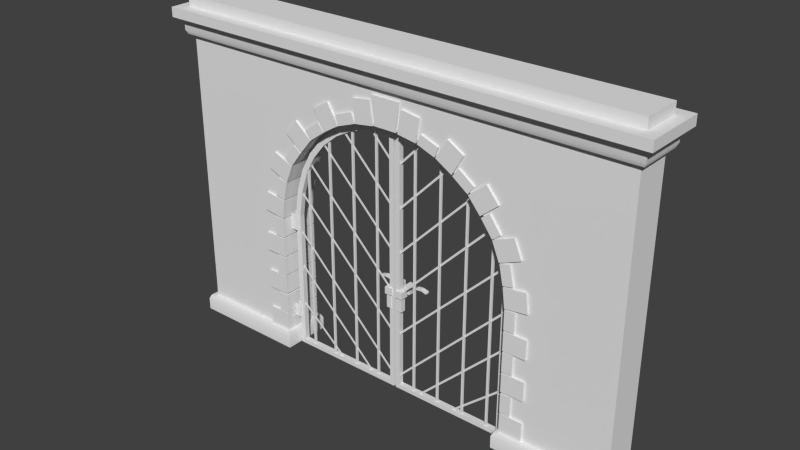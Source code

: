 # Source: Gate_Close.blend  (saved by Blender 2.71.0; exported with 4.5.12 LTS)
import bpy
from mathutils import Matrix  # noqa: F401  (used for matrix-valued properties, if any)

bpy.ops.wm.read_factory_settings(use_empty=True)
scene = bpy.context.scene
scene.name = 'Scene'

# ---- collections
col_collection_1 = bpy.data.collections.new('Collection 1'); scene.collection.children.link(col_collection_1)

# ---- world
world_world = bpy.data.worlds.new('World'); scene.world = world_world
world_world.color = (0.05088, 0.05088, 0.05088)
world_world.use_sun_shadow = False
world_world.sun_shadow_jitter_overblur = 0.0
world_world.cycles.sampling_method = 'MANUAL'
world_world.cycles.sample_map_resolution = 256

# ---- meshes
me_cube_001 = bpy.data.meshes.new('Cube.001')
me_cube_001.from_pydata([(1.65, 0.2763, 0.6794), (1.527, 0.2763, 0.6794), (1.65, 0.2763, 0.4466), (1.527, 0.2763, 0.4466), (1.581, -0.1581, 0.6794), (1.581, -0.214, 0.4466), (1.581, -0.214, 0.6794), (1.581, -0.1581, 0.4466), (1.527, -0.214, 0.1984), (1.801, -0.214, 0.1984), (1.527, -0.214, 0.4313), (1.801, -0.214, 0.4313), (1.801, -0.1581, 0.4313), (1.527, -0.1581, 0.4313), (1.801, -0.1581, 0.1984), (1.527, -0.1581, 0.1984), (1.527, -0.1581, 0.4466), (1.65, -0.214, 0.6794), (1.527, -0.214, 0.6794), (1.581, -0.1581, 0.1984), (1.65, -0.214, 0.4466), (1.581, -0.214, 0.4313), (1.581, -0.214, 0.1984), (1.581, -0.1581, 0.4313), (1.527, 0.2763, 0.1984), (1.801, 0.2763, 0.1984), (1.527, 0.2763, 0.4313), (1.801, 0.2763, 0.4313), (1.801, 0.2204, 0.4313), (1.527, 0.2204, 0.4313), (1.801, 0.2204, 0.1984), (1.527, 0.2204, 0.1984), (1.527, -0.214, 0.4466), (1.65, -0.1581, 0.4466), (1.527, -0.1581, 0.6794), (1.581, 0.2204, 0.1984), (1.65, -0.1581, 0.6794), (1.581, 0.2763, 0.4313), (1.581, 0.2763, 0.1984), (1.581, 0.2204, 0.4313), (1.65, 0.2204, 0.6794), (1.527, 0.2204, 0.6794), (1.65, 0.2204, 0.4466), (1.527, 0.2204, 0.4466), (1.581, 0.2204, 0.4466), (1.581, 0.2763, 0.6794), (1.581, 0.2763, 0.4466), (1.581, 0.2204, 0.6794), (1.65, 0.2763, 1.183), (1.527, 0.2763, 1.183), (1.65, 0.2763, 0.9498), (1.527, 0.2763, 0.9498), (1.581, -0.1581, 1.183), (1.581, -0.214, 0.9498), (1.581, -0.214, 1.183), (1.581, -0.1581, 0.9498), (1.527, -0.214, 0.7016), (1.801, -0.214, 0.7016), (1.527, -0.214, 0.9345), (1.801, -0.214, 0.9345), (1.801, -0.1581, 0.9345), (1.527, -0.1581, 0.9345), (1.801, -0.1581, 0.7016), (1.527, -0.1581, 0.7016), (1.527, -0.1581, 0.9498), (1.65, -0.214, 1.183), (1.527, -0.214, 1.183), (1.581, -0.1581, 0.7016), (1.65, -0.214, 0.9498), (1.581, -0.214, 0.9345), (1.581, -0.214, 0.7016), (1.581, -0.1581, 0.9345), (1.527, 0.2763, 0.7016), (1.801, 0.2763, 0.7016), (1.527, 0.2763, 0.9345), (1.801, 0.2763, 0.9345), (1.801, 0.2204, 0.9345), (1.527, 0.2204, 0.9345), (1.801, 0.2204, 0.7016), (1.527, 0.2204, 0.7016), (1.527, -0.214, 0.9498), (1.65, -0.1581, 0.9498), (1.527, -0.1581, 1.183), (1.581, 0.2204, 0.7016), (1.65, -0.1581, 1.183), (1.581, 0.2763, 0.9345), (1.581, 0.2763, 0.7016), (1.581, 0.2204, 0.9345), (1.65, 0.2204, 1.183), (1.527, 0.2204, 1.183), (1.65, 0.2204, 0.9498), (1.527, 0.2204, 0.9498), (1.581, 0.2204, 0.9498), (1.581, 0.2763, 1.183), (1.581, 0.2763, 0.9498), (1.581, 0.2204, 1.183), (1.65, 0.2763, 1.679), (1.527, 0.2763, 1.679), (1.65, 0.2763, 1.446), (1.527, 0.2763, 1.446), (1.581, -0.1581, 1.679), (1.581, -0.214, 1.446), (1.581, -0.214, 1.679), (1.581, -0.1581, 1.446), (1.527, -0.214, 1.198), (1.801, -0.214, 1.198), (1.527, -0.214, 1.431), (1.801, -0.214, 1.431), (1.801, -0.1581, 1.431), (1.527, -0.1581, 1.431), (1.801, -0.1581, 1.198), (1.527, -0.1581, 1.198), (1.527, -0.1581, 1.446), (1.65, -0.214, 1.679), (1.527, -0.214, 1.679), (1.581, -0.1581, 1.198), (1.65, -0.214, 1.446), (1.581, -0.214, 1.431), (1.581, -0.214, 1.198), (1.581, -0.1581, 1.431), (1.527, 0.2763, 1.198), (1.801, 0.2763, 1.198), (1.527, 0.2763, 1.431), (1.801, 0.2763, 1.431), (1.801, 0.2204, 1.431), (1.527, 0.2204, 1.431), (1.801, 0.2204, 1.198), (1.527, 0.2204, 1.198), (1.527, -0.214, 1.446), (1.65, -0.1581, 1.446), (1.527, -0.1581, 1.679), (1.581, 0.2204, 1.198), (1.65, -0.1581, 1.679), (1.581, 0.2763, 1.431), (1.581, 0.2763, 1.198), (1.581, 0.2204, 1.431), (1.65, 0.2204, 1.679), (1.527, 0.2204, 1.679), (1.65, 0.2204, 1.446), (1.527, 0.2204, 1.446), (1.581, 0.2204, 1.446), (1.581, 0.2763, 1.679), (1.581, 0.2763, 1.446), (1.581, 0.2204, 1.679), (1.567, 0.2763, 2.188), (1.445, 0.2763, 2.163), (1.614, 0.2763, 1.96), (1.492, 0.2763, 1.935), (1.499, -0.1581, 2.174), (1.546, -0.214, 1.946), (1.499, -0.214, 2.174), (1.546, -0.1581, 1.946), (1.525, -0.214, 1.691), (1.797, -0.214, 1.725), (1.496, -0.214, 1.922), (1.768, -0.214, 1.956), (1.768, -0.1581, 1.956), (1.496, -0.1581, 1.922), (1.797, -0.1581, 1.725), (1.525, -0.1581, 1.691), (1.492, -0.1581, 1.935), (1.567, -0.214, 2.188), (1.445, -0.214, 2.163), (1.579, -0.1581, 1.698), (1.614, -0.214, 1.96), (1.55, -0.214, 1.929), (1.579, -0.214, 1.698), (1.55, -0.1581, 1.929), (1.525, 0.2763, 1.691), (1.797, 0.2763, 1.725), (1.496, 0.2763, 1.922), (1.768, 0.2763, 1.956), (1.768, 0.2204, 1.956), (1.496, 0.2204, 1.922), (1.797, 0.2204, 1.725), (1.525, 0.2204, 1.691), (1.492, -0.214, 1.935), (1.614, -0.1581, 1.96), (1.445, -0.1581, 2.163), (1.579, 0.2204, 1.698), (1.567, -0.1581, 2.188), (1.55, 0.2763, 1.929), (1.579, 0.2763, 1.698), (1.55, 0.2204, 1.929), (1.567, 0.2204, 2.188), (1.445, 0.2204, 2.163), (1.614, 0.2204, 1.96), (1.492, 0.2204, 1.935), (1.546, 0.2204, 1.946), (1.499, 0.2763, 2.174), (1.546, 0.2763, 1.946), (1.499, 0.2204, 2.174), (1.307, 0.2763, 2.656), (1.207, 0.2763, 2.582), (1.445, 0.2763, 2.469), (1.346, 0.2763, 2.395), (1.251, -0.1581, 2.615), (1.39, -0.214, 2.427), (1.251, -0.214, 2.615), (1.39, -0.1581, 2.427), (1.437, -0.214, 2.172), (1.691, -0.214, 2.277), (1.349, -0.214, 2.388), (1.603, -0.214, 2.492), (1.603, -0.1581, 2.492), (1.349, -0.1581, 2.388), (1.691, -0.1581, 2.277), (1.437, -0.1581, 2.172), (1.346, -0.1581, 2.395), (1.307, -0.214, 2.656), (1.207, -0.214, 2.582), (1.488, -0.1581, 2.193), (1.445, -0.214, 2.469), (1.399, -0.214, 2.409), (1.488, -0.214, 2.193), (1.399, -0.1581, 2.409), (1.437, 0.2763, 2.172), (1.691, 0.2763, 2.277), (1.349, 0.2763, 2.388), (1.603, 0.2763, 2.492), (1.603, 0.2204, 2.492), (1.349, 0.2204, 2.388), (1.691, 0.2204, 2.277), (1.437, 0.2204, 2.172), (1.346, -0.214, 2.395), (1.445, -0.1581, 2.469), (1.207, -0.1581, 2.582), (1.488, 0.2204, 2.193), (1.307, -0.1581, 2.656), (1.399, 0.2763, 2.409), (1.488, 0.2763, 2.193), (1.399, 0.2204, 2.409), (1.307, 0.2204, 2.656), (1.207, 0.2204, 2.582), (1.445, 0.2204, 2.469), (1.346, 0.2204, 2.395), (1.39, 0.2204, 2.427), (1.251, 0.2763, 2.615), (1.39, 0.2763, 2.427), (1.251, 0.2204, 2.615), (0.9257, 0.2763, 3.019), (0.8528, 0.2763, 2.919), (1.114, 0.2763, 2.882), (1.041, 0.2763, 2.782), (0.8849, -0.1581, 2.963), (1.073, -0.214, 2.826), (0.8849, -0.214, 2.963), (1.073, -0.1581, 2.826), (1.195, -0.214, 2.597), (1.406, -0.214, 2.772), (1.046, -0.214, 2.776), (1.257, -0.214, 2.951), (1.257, -0.1581, 2.951), (1.046, -0.1581, 2.776), (1.406, -0.1581, 2.772), (1.195, -0.1581, 2.597), (1.041, -0.1581, 2.782), (0.9257, -0.214, 3.019), (0.8528, -0.214, 2.919), (1.237, -0.1581, 2.632), (1.114, -0.214, 2.882), (1.088, -0.214, 2.811), (1.237, -0.214, 2.632), (1.088, -0.1581, 2.811), (1.195, 0.2763, 2.597), (1.406, 0.2763, 2.772), (1.046, 0.2763, 2.776), (1.257, 0.2763, 2.951), (1.257, 0.2204, 2.951), (1.046, 0.2204, 2.776), (1.406, 0.2204, 2.772), (1.195, 0.2204, 2.597), (1.041, -0.214, 2.782), (1.114, -0.1581, 2.882), (0.8528, -0.1581, 2.919), (1.237, 0.2204, 2.632), (0.9257, -0.1581, 3.019), (1.088, 0.2763, 2.811), (1.237, 0.2763, 2.632), (1.088, 0.2204, 2.811), (0.9257, 0.2204, 3.019), (0.8528, 0.2204, 2.919), (1.114, 0.2204, 2.882), (1.041, 0.2204, 2.782), (1.073, 0.2204, 2.826), (0.8849, 0.2763, 2.963), (1.073, 0.2763, 2.826), (0.8849, 0.2204, 2.963), (0.4556, 0.2763, 3.248), (0.4128, 0.2763, 3.132), (0.6741, 0.2763, 3.168), (0.6312, 0.2763, 3.052), (0.4316, -0.1581, 3.183), (0.65, -0.214, 3.103), (0.4316, -0.214, 3.183), (0.65, -0.1581, 3.103), (0.842, -0.214, 2.928), (0.9831, -0.214, 3.164), (0.6423, -0.214, 3.048), (0.7834, -0.214, 3.284), (0.7834, -0.1581, 3.284), (0.6423, -0.1581, 3.048), (0.9831, -0.1581, 3.164), (0.842, -0.1581, 2.928), (0.6312, -0.1581, 3.052), (0.4556, -0.214, 3.248), (0.4128, -0.214, 3.132), (0.87, -0.1581, 2.975), (0.6741, -0.214, 3.168), (0.6703, -0.214, 3.095), (0.87, -0.214, 2.975), (0.6703, -0.1581, 3.095), (0.842, 0.2763, 2.928), (0.9831, 0.2763, 3.164), (0.6423, 0.2763, 3.048), (0.7834, 0.2763, 3.284), (0.7834, 0.2204, 3.284), (0.6423, 0.2204, 3.048), (0.9831, 0.2204, 3.164), (0.842, 0.2204, 2.928), (0.6312, -0.214, 3.052), (0.6741, -0.1581, 3.168), (0.4128, -0.1581, 3.132), (0.87, 0.2204, 2.975), (0.4556, -0.1581, 3.248), (0.6703, 0.2763, 3.095), (0.87, 0.2763, 2.975), (0.6703, 0.2204, 3.095), (0.4556, 0.2204, 3.248), (0.4128, 0.2204, 3.132), (0.6741, 0.2204, 3.168), (0.6312, 0.2204, 3.052), (0.65, 0.2204, 3.103), (0.4316, 0.2763, 3.183), (0.65, 0.2763, 3.103), (0.4316, 0.2204, 3.183), (0.0, 0.2763, 3.508), (0.0, 0.2763, 3.18), (0.1798, 0.2763, 3.507), (0.1411, 0.2763, 3.179), (0.0, -0.1581, 3.234), (0.1414, -0.214, 3.233), (0.0, -0.214, 3.234), (0.1414, -0.1581, 3.233), (0.3951, -0.214, 3.137), (0.4368, -0.214, 3.408), (0.1649, -0.214, 3.172), (0.2066, -0.214, 3.444), (0.2066, -0.1581, 3.444), (0.1649, -0.1581, 3.172), (0.4368, -0.1581, 3.408), (0.3951, -0.1581, 3.137), (0.1411, -0.1581, 3.179), (0.0, -0.214, 3.508), (0.0, -0.214, 3.18), (0.4034, -0.1581, 3.191), (0.1798, -0.214, 3.507), (0.1732, -0.214, 3.226), (0.4034, -0.214, 3.191), (0.1732, -0.1581, 3.226), (0.3951, 0.2763, 3.137), (0.4368, 0.2763, 3.408), (0.1649, 0.2763, 3.172), (0.2066, 0.2763, 3.444), (0.2066, 0.2204, 3.444), (0.1649, 0.2204, 3.172), (0.4368, 0.2204, 3.408), (0.3951, 0.2204, 3.137), (0.1411, -0.214, 3.179), (0.1798, -0.1581, 3.507), (0.0, -0.1581, 3.18), (0.4034, 0.2204, 3.191), (0.0, -0.1581, 3.508), (0.1732, 0.2763, 3.226), (0.4034, 0.2763, 3.191), (0.1732, 0.2204, 3.226), (0.0, 0.2204, 3.508), (0.0, 0.2204, 3.18), (0.1798, 0.2204, 3.507), (0.1411, 0.2204, 3.179), (0.1414, 0.2204, 3.233), (0.0, 0.2763, 3.234), (0.1414, 0.2763, 3.233), (0.0, 0.2204, 3.234), (2.812, -0.1887, 0.1984), (0.0, -0.1887, 3.598), (2.889, -0.27, -2.414e-06), (2.867, -0.2468, 0.1968), (2.889, -0.27, 0.1476), (2.295, -0.1887, 3.598), (0.0, -0.1887, 3.218), (2.812, -0.1887, 3.598), (1.547, -0.1887, 0.1984), (1.547, -0.1887, 1.668), (1.494, -0.1887, 2.069), (1.339, -0.1887, 2.443), (1.093, -0.1887, 2.764), (0.7715, -0.1887, 3.011), (0.3976, -0.1887, 3.165), (2.295, -0.1887, 0.1984), (2.295, -0.27, -2.414e-06), (2.295, -0.2468, 0.1968), (2.295, -0.27, 0.1476), (1.471, -0.27, -2.474e-06), (1.492, -0.2468, 0.1968), (1.471, -0.27, 0.1476), (2.812, 0.2378, 0.1984), (2.889, 0.3191, -2.384e-06), (2.867, 0.2959, 0.1968), (2.889, 0.3191, 0.1476), (2.295, 0.2378, 3.598), (0.0, 0.2378, 3.218), (2.812, 0.2378, 3.598), (1.547, 0.2378, 0.1984), (1.547, 0.2378, 1.668), (1.494, 0.2378, 2.069), (1.339, 0.2378, 2.443), (1.093, 0.2378, 2.764), (0.7715, 0.2378, 3.011), (0.3976, 0.2378, 3.165), (2.295, 0.2378, 0.1984), (2.295, 0.3191, -2.384e-06), (2.295, 0.2959, 0.1968), (2.295, 0.3191, 0.1476), (1.471, 0.3191, -2.503e-06), (1.492, 0.2959, 0.1968), (1.471, 0.3191, 0.1476), (2.889, -0.27, 3.796), (2.867, -0.2468, 3.599), (2.889, -0.27, 3.649), (2.295, -0.27, 3.796), (2.295, -0.2468, 3.599), (2.295, -0.27, 3.649), (0.0, -0.27, 3.796), (0.0, -0.2468, 3.599), (0.0, -0.27, 3.649), (2.889, 0.3191, 3.796), (2.867, 0.2959, 3.599), (2.889, 0.3191, 3.649), (0.0, 0.2378, 3.598), (2.295, 0.3191, 3.796), (2.295, 0.2959, 3.599), (2.295, 0.3191, 3.649), (0.0, 0.3191, 3.796), (0.0, 0.2959, 3.599), (0.0, 0.3191, 3.649), (2.98, -0.3573, 3.796), (2.34, -0.3573, 3.796), (0.0, -0.3573, 3.796), (2.98, 0.4064, 3.796), (2.34, 0.4064, 3.796), (0.0, 0.4064, 3.796), (2.98, -0.3573, 3.912), (2.34, -0.3573, 3.912), (0.0, -0.3573, 3.912), (2.98, 0.4064, 3.912), (2.34, 0.4064, 3.912), (0.0, 0.4064, 3.912), (2.843, -0.2154, 3.912), (2.276, -0.2154, 3.912), (0.0, -0.2154, 3.912), (2.843, 0.2645, 3.912), (2.276, 0.2645, 3.912), (0.0, 0.2645, 3.912), (2.843, -0.2154, 4.038), (2.276, -0.2154, 4.038), (0.0, -0.2154, 4.038), (2.843, 0.2645, 4.038), (2.276, 0.2645, 4.038), (0.0, 0.2645, 4.038)], [], [(50, 48, 88, 90), (49, 51, 91, 89), (94, 93, 48, 50), (55, 92, 95, 52), (51, 94, 92, 91), (89, 82, 52, 95), (41, 34, 4, 47), (3, 46, 44, 43), (7, 44, 47, 4), (46, 45, 0, 2), (1, 3, 43, 41), (2, 0, 40, 42), (45, 1, 41, 47), (3, 1, 45, 46), (0, 45, 47, 40), (44, 42, 40, 47), (46, 2, 42, 44), (32, 16, 7, 5), (41, 43, 16, 34), (22, 19, 14, 9), (19, 23, 12, 14), (11, 12, 23, 21), (8, 22, 21, 10), (21, 23, 13, 10), (9, 14, 12, 11), (10, 13, 15, 8), (22, 9, 11, 21), (15, 31, 35, 19), (29, 31, 15, 13), (16, 43, 44, 7), (8, 15, 19, 22), (5, 20, 17, 6), (38, 25, 30, 35), (35, 30, 28, 39), (27, 37, 39, 28), (24, 26, 37, 38), (37, 26, 29, 39), (25, 27, 28, 30), (26, 24, 31, 29), (38, 37, 27, 25), (18, 34, 16, 32), (20, 33, 36, 17), (19, 35, 39, 23), (24, 38, 35, 31), (29, 13, 23, 39), (5, 7, 33, 20), (17, 36, 4, 6), (6, 4, 34, 18), (32, 5, 6, 18), (7, 4, 36, 33), (93, 49, 89, 95), (51, 49, 93, 94), (48, 93, 95, 88), (92, 90, 88, 95), (94, 50, 90, 92), (80, 64, 55, 53), (89, 91, 64, 82), (70, 67, 62, 57), (67, 71, 60, 62), (59, 60, 71, 69), (56, 70, 69, 58), (69, 71, 61, 58), (57, 62, 60, 59), (58, 61, 63, 56), (70, 57, 59, 69), (63, 79, 83, 67), (77, 79, 63, 61), (64, 91, 92, 55), (56, 63, 67, 70), (53, 68, 65, 54), (86, 73, 78, 83), (83, 78, 76, 87), (75, 85, 87, 76), (72, 74, 85, 86), (85, 74, 77, 87), (73, 75, 76, 78), (74, 72, 79, 77), (86, 85, 75, 73), (66, 82, 64, 80), (68, 81, 84, 65), (67, 83, 87, 71), (72, 86, 83, 79), (77, 61, 71, 87), (53, 55, 81, 68), (65, 84, 52, 54), (54, 52, 82, 66), (80, 53, 54, 66), (55, 52, 84, 81), (98, 96, 136, 138), (97, 99, 139, 137), (142, 141, 96, 98), (103, 140, 143, 100), (99, 142, 140, 139), (137, 130, 100, 143), (141, 97, 137, 143), (99, 97, 141, 142), (96, 141, 143, 136), (140, 138, 136, 143), (142, 98, 138, 140), (128, 112, 103, 101), (137, 139, 112, 130), (118, 115, 110, 105), (115, 119, 108, 110), (107, 108, 119, 117), (104, 118, 117, 106), (117, 119, 109, 106), (105, 110, 108, 107), (106, 109, 111, 104), (118, 105, 107, 117), (111, 127, 131, 115), (125, 127, 111, 109), (112, 139, 140, 103), (104, 111, 115, 118), (101, 116, 113, 102), (134, 121, 126, 131), (131, 126, 124, 135), (123, 133, 135, 124), (120, 122, 133, 134), (133, 122, 125, 135), (121, 123, 124, 126), (122, 120, 127, 125), (134, 133, 123, 121), (114, 130, 112, 128), (116, 129, 132, 113), (115, 131, 135, 119), (120, 134, 131, 127), (125, 109, 119, 135), (101, 103, 129, 116), (113, 132, 100, 102), (102, 100, 130, 114), (128, 101, 102, 114), (103, 100, 132, 129), (146, 144, 184, 186), (145, 147, 187, 185), (190, 189, 144, 146), (151, 188, 191, 148), (147, 190, 188, 187), (185, 178, 148, 191), (189, 145, 185, 191), (147, 145, 189, 190), (144, 189, 191, 184), (188, 186, 184, 191), (190, 146, 186, 188), (176, 160, 151, 149), (185, 187, 160, 178), (166, 163, 158, 153), (163, 167, 156, 158), (155, 156, 167, 165), (152, 166, 165, 154), (165, 167, 157, 154), (153, 158, 156, 155), (154, 157, 159, 152), (166, 153, 155, 165), (159, 175, 179, 163), (173, 175, 159, 157), (160, 187, 188, 151), (152, 159, 163, 166), (149, 164, 161, 150), (182, 169, 174, 179), (179, 174, 172, 183), (171, 181, 183, 172), (168, 170, 181, 182), (181, 170, 173, 183), (169, 171, 172, 174), (170, 168, 175, 173), (182, 181, 171, 169), (162, 178, 160, 176), (164, 177, 180, 161), (163, 179, 183, 167), (168, 182, 179, 175), (173, 157, 167, 183), (149, 151, 177, 164), (161, 180, 148, 150), (150, 148, 178, 162), (176, 149, 150, 162), (151, 148, 180, 177), (194, 192, 232, 234), (193, 195, 235, 233), (238, 237, 192, 194), (199, 236, 239, 196), (195, 238, 236, 235), (233, 226, 196, 239), (237, 193, 233, 239), (195, 193, 237, 238), (192, 237, 239, 232), (236, 234, 232, 239), (238, 194, 234, 236), (224, 208, 199, 197), (233, 235, 208, 226), (214, 211, 206, 201), (211, 215, 204, 206), (203, 204, 215, 213), (200, 214, 213, 202), (213, 215, 205, 202), (201, 206, 204, 203), (202, 205, 207, 200), (214, 201, 203, 213), (207, 223, 227, 211), (221, 223, 207, 205), (208, 235, 236, 199), (200, 207, 211, 214), (197, 212, 209, 198), (230, 217, 222, 227), (227, 222, 220, 231), (219, 229, 231, 220), (216, 218, 229, 230), (229, 218, 221, 231), (217, 219, 220, 222), (218, 216, 223, 221), (230, 229, 219, 217), (210, 226, 208, 224), (212, 225, 228, 209), (211, 227, 231, 215), (216, 230, 227, 223), (221, 205, 215, 231), (197, 199, 225, 212), (209, 228, 196, 198), (198, 196, 226, 210), (224, 197, 198, 210), (199, 196, 228, 225), (242, 240, 280, 282), (241, 243, 283, 281), (286, 285, 240, 242), (247, 284, 287, 244), (243, 286, 284, 283), (281, 274, 244, 287), (285, 241, 281, 287), (243, 241, 285, 286), (240, 285, 287, 280), (284, 282, 280, 287), (286, 242, 282, 284), (272, 256, 247, 245), (281, 283, 256, 274), (262, 259, 254, 249), (259, 263, 252, 254), (251, 252, 263, 261), (248, 262, 261, 250), (261, 263, 253, 250), (249, 254, 252, 251), (250, 253, 255, 248), (262, 249, 251, 261), (255, 271, 275, 259), (269, 271, 255, 253), (256, 283, 284, 247), (248, 255, 259, 262), (245, 260, 257, 246), (278, 265, 270, 275), (275, 270, 268, 279), (267, 277, 279, 268), (264, 266, 277, 278), (277, 266, 269, 279), (265, 267, 268, 270), (266, 264, 271, 269), (278, 277, 267, 265), (258, 274, 256, 272), (260, 273, 276, 257), (259, 275, 279, 263), (264, 278, 275, 271), (269, 253, 263, 279), (245, 247, 273, 260), (257, 276, 244, 246), (246, 244, 274, 258), (272, 245, 246, 258), (247, 244, 276, 273), (290, 288, 328, 330), (289, 291, 331, 329), (334, 333, 288, 290), (295, 332, 335, 292), (291, 334, 332, 331), (329, 322, 292, 335), (333, 289, 329, 335), (291, 289, 333, 334), (288, 333, 335, 328), (332, 330, 328, 335), (334, 290, 330, 332), (320, 304, 295, 293), (329, 331, 304, 322), (310, 307, 302, 297), (307, 311, 300, 302), (299, 300, 311, 309), (296, 310, 309, 298), (309, 311, 301, 298), (297, 302, 300, 299), (298, 301, 303, 296), (310, 297, 299, 309), (303, 319, 323, 307), (317, 319, 303, 301), (304, 331, 332, 295), (296, 303, 307, 310), (293, 308, 305, 294), (326, 313, 318, 323), (323, 318, 316, 327), (315, 325, 327, 316), (312, 314, 325, 326), (325, 314, 317, 327), (313, 315, 316, 318), (314, 312, 319, 317), (326, 325, 315, 313), (306, 322, 304, 320), (308, 321, 324, 305), (307, 323, 327, 311), (312, 326, 323, 319), (317, 301, 311, 327), (293, 295, 321, 308), (305, 324, 292, 294), (294, 292, 322, 306), (320, 293, 294, 306), (295, 292, 324, 321), (338, 336, 376, 378), (337, 339, 379, 377), (382, 381, 336, 338), (343, 380, 383, 340), (339, 382, 380, 379), (339, 337, 381, 382), (380, 378, 376, 383), (382, 338, 378, 380), (368, 352, 343, 341), (377, 379, 352, 370), (358, 355, 350, 345), (355, 359, 348, 350), (347, 348, 359, 357), (344, 358, 357, 346), (357, 359, 349, 346), (345, 350, 348, 347), (346, 349, 351, 344), (358, 345, 347, 357), (351, 367, 371, 355), (365, 367, 351, 349), (352, 379, 380, 343), (344, 351, 355, 358), (341, 356, 353, 342), (374, 361, 366, 371), (371, 366, 364, 375), (363, 373, 375, 364), (360, 362, 373, 374), (373, 362, 365, 375), (361, 363, 364, 366), (362, 360, 367, 365), (374, 373, 363, 361), (354, 370, 352, 368), (356, 369, 372, 353), (355, 371, 375, 359), (360, 374, 371, 367), (365, 349, 359, 375), (341, 343, 369, 356), (368, 341, 342, 354), (343, 340, 372, 369), (418, 397, 398, 419), (417, 396, 397, 418), (414, 393, 394, 415), (404, 392, 413, 425), (387, 384, 399, 401), (388, 387, 401, 402), (386, 388, 402, 400), (390, 398, 389), (404, 401, 399, 392), (405, 402, 401, 404), (403, 400, 402, 405), (408, 422, 420, 406), (409, 423, 422, 408), (407, 421, 423, 409), (414, 410, 420, 413), (410, 412, 406, 420), (425, 413, 420, 422), (426, 425, 422, 423), (424, 426, 423, 421), (416, 395, 396, 417), (408, 406, 384, 387), (415, 394, 395, 416), (413, 392, 393, 414), (424, 403, 405, 426), (426, 405, 404, 425), (419, 398, 390, 411), (388, 386, 407, 409), (387, 388, 409, 408), (429, 432, 431, 428), (427, 430, 432, 429), (435, 434, 431, 432), (433, 435, 432, 430), (438, 437, 441, 442), (436, 438, 442, 440), (445, 442, 441, 444), (443, 440, 442, 445), (429, 438, 436, 427), (428, 437, 438, 429), (394, 393, 389), (395, 394, 389), (396, 395, 389), (397, 396, 389), (398, 397, 389), (390, 389, 385), (393, 392, 399, 389), (389, 399, 384, 391), (415, 410, 414), (416, 410, 415), (417, 410, 416), (418, 410, 417), (419, 410, 418), (411, 439, 410), (411, 410, 419), (391, 384, 406, 412), (428, 431, 389, 391), (434, 385, 389, 431), (437, 412, 410, 441), (444, 441, 410, 439), (437, 428, 391, 412), (427, 436, 449, 446), (440, 443, 451, 450), (436, 440, 450, 449), (433, 430, 447, 448), (430, 427, 446, 447), (446, 449, 455, 452), (450, 451, 457, 456), (449, 450, 456, 455), (448, 447, 453, 454), (447, 446, 452, 453), (452, 455, 461, 458), (456, 457, 463, 462), (455, 456, 462, 461), (454, 453, 459, 460), (453, 452, 458, 459), (458, 461, 467, 464), (462, 463, 469, 468), (461, 462, 468, 467), (460, 459, 465, 466), (459, 458, 464, 465), (464, 467, 468, 465), (466, 465, 468, 469)])
me_cube_001.polygons.foreach_set('use_smooth', [0, 0, 0, 0, 0, 0, 0, 0, 0, 0, 0, 0, 0, 0, 0, 0, 0, 0, 0, 0, 0, 0, 0, 0, 0, 0, 0, 0, 0, 0, 0, 0, 0, 0, 0, 0, 0, 0, 0, 0, 0, 0, 0, 0, 0, 0, 0, 0, 0, 0, 0, 0, 0, 0, 0, 0, 0, 0, 0, 0, 0, 0, 0, 0, 0, 0, 0, 0, 0, 0, 0, 0, 0, 0, 0, 0, 0, 0, 0, 0, 0, 0, 0, 0, 0, 0, 0, 0, 0, 0, 0, 0, 0, 0, 0, 0, 0, 0, 0, 0, 0, 0, 0, 0, 0, 0, 0, 0, 0, 0, 0, 0, 0, 0, 0, 0, 0, 0, 0, 0, 0, 0, 0, 0, 0, 0, 0, 0, 0, 0, 0, 0, 0, 0, 0, 0, 0, 0, 0, 0, 0, 0, 0, 0, 0, 0, 0, 0, 0, 0, 0, 0, 0, 0, 0, 0, 0, 0, 0, 0, 0, 0, 0, 0, 0, 0, 0, 0, 0, 0, 0, 0, 0, 0, 0, 0, 0, 0, 0, 0, 0, 0, 0, 0, 0, 0, 0, 0, 0, 0, 0, 0, 0, 0, 0, 0, 0, 0, 0, 0, 0, 0, 0, 0, 0, 0, 0, 0, 0, 0, 0, 0, 0, 0, 0, 0, 0, 0, 0, 0, 0, 0, 0, 0, 0, 0, 0, 0, 0, 0, 0, 0, 0, 0, 0, 0, 0, 0, 0, 0, 0, 0, 0, 0, 0, 0, 0, 0, 0, 0, 0, 0, 0, 0, 0, 0, 0, 0, 0, 0, 0, 0, 0, 0, 0, 0, 0, 0, 0, 0, 0, 0, 0, 0, 0, 0, 0, 0, 0, 0, 0, 0, 0, 0, 0, 0, 0, 0, 0, 0, 0, 0, 0, 0, 0, 0, 0, 0, 0, 0, 0, 0, 0, 0, 0, 0, 0, 0, 0, 0, 0, 0, 0, 0, 0, 0, 0, 0, 0, 0, 0, 0, 0, 0, 0, 0, 0, 0, 0, 0, 0, 0, 0, 0, 0, 0, 0, 0, 0, 0, 0, 0, 0, 0, 0, 0, 0, 0, 0, 0, 1, 1, 1, 1, 0, 1, 1, 1, 1, 1, 1, 0, 0, 1, 1, 1, 0, 1, 0, 0, 1, 1, 0, 1, 1, 1, 1, 1, 1, 1, 1, 1, 1, 1, 1, 0, 0, 0, 0, 0, 0, 0, 0, 0, 0, 0, 0, 0, 0, 0, 0, 1, 1, 1, 1, 1, 1, 1, 1, 1, 1, 1, 1, 1, 1, 1, 1, 1, 1, 1, 1, 1, 1, 1, 1, 1, 1, 1])
_uv = me_cube_001.uv_layers.new(name='UVMap')
_uv.uv.foreach_set('vector', [0.6381, 0.9749, 0.6381, 1.091, 0.6102, 1.091, 0.6102, 0.9749, 0.6381, 0.09133, 0.6381, -0.0251, 0.6102, -0.0251, 0.6102, 0.09133, 0.2906, 0.9749, 0.2906, 1.091, 0.3252, 1.091, 0.3252, 0.9749, 0.4209, 0.9749, 0.6102, 0.9749, 0.6102, 1.091, 0.4209, 1.091, 0.2634, 0.6381, 0.2906, 0.6381, 0.2906, 0.6102, 0.2634, 0.6102, 0.2634, 0.6102, 0.2634, 0.4209, 0.2906, 0.4209, 0.2906, 0.6102, 0.2634, 0.6102, 0.2634, 0.4209, 0.2906, 0.4209, 0.2906, 0.6102, 0.2634, 0.6381, 0.2906, 0.6381, 0.2906, 0.6102, 0.2634, 0.6102, 0.4209, 0.7233, 0.6102, 0.7233, 0.6102, 0.8397, 0.4209, 0.8397, 0.2906, 0.7233, 0.2906, 0.8397, 0.3252, 0.8397, 0.3252, 0.7233, 0.6381, 0.8397, 0.6381, 0.7233, 0.6102, 0.7233, 0.6102, 0.8397, 0.6381, 0.7233, 0.6381, 0.8397, 0.6102, 0.8397, 0.6102, 0.7233, 0.2906, 0.6381, 0.2634, 0.6381, 0.2634, 0.6102, 0.2906, 0.6102, 0.2634, 0.7233, 0.2634, 0.8397, 0.2906, 0.8397, 0.2906, 0.7233, 0.3252, 0.6381, 0.2906, 0.6381, 0.2906, 0.6102, 0.3252, 0.6102, 0.2906, 0.7233, 0.3252, 0.7233, 0.3252, 0.8397, 0.2906, 0.8397, 0.2906, 0.6381, 0.3252, 0.6381, 0.3252, 0.6102, 0.2906, 0.6102, 0.2634, 0.393, 0.2634, 0.4209, 0.2906, 0.4209, 0.2906, 0.393, 0.6102, 0.8397, 0.6102, 0.7233, 0.4209, 0.7233, 0.4209, 0.8397, 0.2906, 0.393, 0.2906, 0.4209, 0.4006, 0.4209, 0.4006, 0.393, 0.2906, 0.5992, 0.2906, 0.7156, 0.4006, 0.7156, 0.4006, 0.5992, 0.4006, 0.393, 0.4006, 0.4209, 0.2906, 0.4209, 0.2906, 0.393, 0.2634, 0.5992, 0.2906, 0.5992, 0.2906, 0.7156, 0.2634, 0.7156, 0.2906, 0.393, 0.2906, 0.4209, 0.2634, 0.4209, 0.2634, 0.393, 0.393, 0.5992, 0.4209, 0.5992, 0.4209, 0.7156, 0.393, 0.7156, 0.393, 0.7156, 0.4209, 0.7156, 0.4209, 0.5992, 0.393, 0.5992, 0.2906, 0.5992, 0.4006, 0.5992, 0.4006, 0.7156, 0.2906, 0.7156, 0.2634, 0.4209, 0.2634, 0.6102, 0.2906, 0.6102, 0.2906, 0.4209, 0.6102, 0.7156, 0.6102, 0.5992, 0.4209, 0.5992, 0.4209, 0.7156, 0.2634, 0.4209, 0.2634, 0.6102, 0.2906, 0.6102, 0.2906, 0.4209, 0.2634, 0.393, 0.2634, 0.4209, 0.2906, 0.4209, 0.2906, 0.393, 0.2906, 0.7233, 0.3252, 0.7233, 0.3252, 0.8397, 0.2906, 0.8397, 0.2906, 0.6381, 0.4006, 0.6381, 0.4006, 0.6102, 0.2906, 0.6102, 0.2906, 0.5992, 0.4006, 0.5992, 0.4006, 0.7156, 0.2906, 0.7156, 0.4006, 0.6381, 0.2906, 0.6381, 0.2906, 0.6102, 0.4006, 0.6102, 0.2634, 0.5992, 0.2634, 0.7156, 0.2906, 0.7156, 0.2906, 0.5992, 0.2906, 0.6381, 0.2634, 0.6381, 0.2634, 0.6102, 0.2906, 0.6102, 0.6381, 0.5992, 0.6381, 0.7156, 0.6102, 0.7156, 0.6102, 0.5992, 0.6381, 0.7156, 0.6381, 0.5992, 0.6102, 0.5992, 0.6102, 0.7156, 0.2906, 0.5992, 0.2906, 0.7156, 0.4006, 0.7156, 0.4006, 0.5992, 0.393, 0.8397, 0.4209, 0.8397, 0.4209, 0.7233, 0.393, 0.7233, 0.393, 0.7233, 0.4209, 0.7233, 0.4209, 0.8397, 0.393, 0.8397, 0.4209, 0.5992, 0.6102, 0.5992, 0.6102, 0.7156, 0.4209, 0.7156, 0.2634, 0.6381, 0.2906, 0.6381, 0.2906, 0.6102, 0.2634, 0.6102, 0.2634, 0.6102, 0.2634, 0.4209, 0.2906, 0.4209, 0.2906, 0.6102, 0.2906, 0.393, 0.2906, 0.4209, 0.3252, 0.4209, 0.3252, 0.393, 0.3252, 0.393, 0.3252, 0.4209, 0.2906, 0.4209, 0.2906, 0.393, 0.2906, 0.393, 0.2906, 0.4209, 0.2634, 0.4209, 0.2634, 0.393, 0.2634, 0.7233, 0.2906, 0.7233, 0.2906, 0.8397, 0.2634, 0.8397, 0.2906, 0.7233, 0.2906, 0.8397, 0.3252, 0.8397, 0.3252, 0.7233, 0.2906, 0.6381, 0.2634, 0.6381, 0.2634, 0.6102, 0.2906, 0.6102, 0.2634, 0.9749, 0.2634, 1.091, 0.2906, 1.091, 0.2906, 0.9749, 0.3252, 0.6381, 0.2906, 0.6381, 0.2906, 0.6102, 0.3252, 0.6102, 0.2906, 0.9749, 0.3252, 0.9749, 0.3252, 1.091, 0.2906, 1.091, 0.2906, 0.6381, 0.3252, 0.6381, 0.3252, 0.6102, 0.2906, 0.6102, 0.2634, 0.393, 0.2634, 0.4209, 0.2906, 0.4209, 0.2906, 0.393, 0.6102, 0.09133, 0.6102, -0.0251, 0.4209, -0.0251, 0.4209, 0.09133, 0.2906, 0.393, 0.2906, 0.4209, 0.4006, 0.4209, 0.4006, 0.393, 0.2906, 0.8508, 0.2906, 0.9672, 0.4006, 0.9672, 0.4006, 0.8508, 0.4006, 0.393, 0.4006, 0.4209, 0.2906, 0.4209, 0.2906, 0.393, 0.2634, 0.8508, 0.2906, 0.8508, 0.2906, 0.9672, 0.2634, 0.9672, 0.2906, 0.393, 0.2906, 0.4209, 0.2634, 0.4209, 0.2634, 0.393, 0.393, 0.8508, 0.4209, 0.8508, 0.4209, 0.9672, 0.393, 0.9672, 0.393, 0.9672, 0.4209, 0.9672, 0.4209, 0.8508, 0.393, 0.8508, 0.2906, 0.8508, 0.4006, 0.8508, 0.4006, 0.9672, 0.2906, 0.9672, 0.2634, 0.4209, 0.2634, 0.6102, 0.2906, 0.6102, 0.2906, 0.4209, 0.6102, 0.9672, 0.6102, 0.8508, 0.4209, 0.8508, 0.4209, 0.9672, 0.2634, 0.4209, 0.2634, 0.6102, 0.2906, 0.6102, 0.2906, 0.4209, 0.2634, 0.393, 0.2634, 0.4209, 0.2906, 0.4209, 0.2906, 0.393, 0.2906, 0.9749, 0.3252, 0.9749, 0.3252, 1.091, 0.2906, 1.091, 0.2906, 0.6381, 0.4006, 0.6381, 0.4006, 0.6102, 0.2906, 0.6102, 0.2906, 0.8508, 0.4006, 0.8508, 0.4006, 0.9672, 0.2906, 0.9672, 0.4006, 0.6381, 0.2906, 0.6381, 0.2906, 0.6102, 0.4006, 0.6102, 0.2634, 0.8508, 0.2634, 0.9672, 0.2906, 0.9672, 0.2906, 0.8508, 0.2906, 0.6381, 0.2634, 0.6381, 0.2634, 0.6102, 0.2906, 0.6102, 0.6381, 0.8508, 0.6381, 0.9672, 0.6102, 0.9672, 0.6102, 0.8508, 0.6381, 0.9672, 0.6381, 0.8508, 0.6102, 0.8508, 0.6102, 0.9672, 0.2906, 0.8508, 0.2906, 0.9672, 0.4006, 0.9672, 0.4006, 0.8508, 0.393, 0.09133, 0.4209, 0.09133, 0.4209, -0.0251, 0.393, -0.0251, 0.393, 0.9749, 0.4209, 0.9749, 0.4209, 1.091, 0.393, 1.091, 0.4209, 0.8508, 0.6102, 0.8508, 0.6102, 0.9672, 0.4209, 0.9672, 0.2634, 0.6381, 0.2906, 0.6381, 0.2906, 0.6102, 0.2634, 0.6102, 0.2634, 0.6102, 0.2634, 0.4209, 0.2906, 0.4209, 0.2906, 0.6102, 0.2906, 0.393, 0.2906, 0.4209, 0.3252, 0.4209, 0.3252, 0.393, 0.3252, 0.393, 0.3252, 0.4209, 0.2906, 0.4209, 0.2906, 0.393, 0.2906, 0.393, 0.2906, 0.4209, 0.2634, 0.4209, 0.2634, 0.393, 0.2634, 0.9749, 0.2906, 0.9749, 0.2906, 1.091, 0.2634, 1.091, 0.2906, 0.9749, 0.2906, 1.091, 0.3252, 1.091, 0.3252, 0.9749, 0.6381, 0.2231, 0.6381, 0.3395, 0.6102, 0.3395, 0.6102, 0.2231, 0.6381, 0.3395, 0.6381, 0.2231, 0.6102, 0.2231, 0.6102, 0.3395, 0.2906, 0.2231, 0.2906, 0.3395, 0.3252, 0.3395, 0.3252, 0.2231, 0.4209, 0.2231, 0.6102, 0.2231, 0.6102, 0.3395, 0.4209, 0.3395, 0.2634, 0.6381, 0.2906, 0.6381, 0.2906, 0.6102, 0.2634, 0.6102, 0.2634, 0.6102, 0.2634, 0.4209, 0.2906, 0.4209, 0.2906, 0.6102, 0.2906, 0.6381, 0.2634, 0.6381, 0.2634, 0.6102, 0.2906, 0.6102, 0.2634, 0.2231, 0.2634, 0.3395, 0.2906, 0.3395, 0.2906, 0.2231, 0.3252, 0.6381, 0.2906, 0.6381, 0.2906, 0.6102, 0.3252, 0.6102, 0.2906, 0.2231, 0.3252, 0.2231, 0.3252, 0.3395, 0.2906, 0.3395, 0.2906, 0.6381, 0.3252, 0.6381, 0.3252, 0.6102, 0.2906, 0.6102, 0.2634, 0.393, 0.2634, 0.4209, 0.2906, 0.4209, 0.2906, 0.393, 0.6102, 0.3395, 0.6102, 0.2231, 0.4209, 0.2231, 0.4209, 0.3395, 0.2906, 0.393, 0.2906, 0.4209, 0.4006, 0.4209, 0.4006, 0.393, 0.2906, 0.09901, 0.2906, 0.2154, 0.4006, 0.2154, 0.4006, 0.09901, 0.4006, 0.393, 0.4006, 0.4209, 0.2906, 0.4209, 0.2906, 0.393, 0.2634, 0.09901, 0.2906, 0.09901, 0.2906, 0.2154, 0.2634, 0.2154, 0.2906, 0.393, 0.2906, 0.4209, 0.2634, 0.4209, 0.2634, 0.393, 0.393, 0.09901, 0.4209, 0.09901, 0.4209, 0.2154, 0.393, 0.2154, 0.393, 0.2154, 0.4209, 0.2154, 0.4209, 0.09901, 0.393, 0.09901, 0.2906, 0.09901, 0.4006, 0.09901, 0.4006, 0.2154, 0.2906, 0.2154, 0.2634, 0.4209, 0.2634, 0.6102, 0.2906, 0.6102, 0.2906, 0.4209, 0.6102, 0.2154, 0.6102, 0.09901, 0.4209, 0.09901, 0.4209, 0.2154, 0.2634, 0.4209, 0.2634, 0.6102, 0.2906, 0.6102, 0.2906, 0.4209, 0.2634, 0.393, 0.2634, 0.4209, 0.2906, 0.4209, 0.2906, 0.393, 0.2906, 0.2231, 0.3252, 0.2231, 0.3252, 0.3395, 0.2906, 0.3395, 0.2906, 0.6381, 0.4006, 0.6381, 0.4006, 0.6102, 0.2906, 0.6102, 0.2906, 0.09901, 0.4006, 0.09901, 0.4006, 0.2154, 0.2906, 0.2154, 0.4006, 0.6381, 0.2906, 0.6381, 0.2906, 0.6102, 0.4006, 0.6102, 0.2634, 0.09901, 0.2634, 0.2154, 0.2906, 0.2154, 0.2906, 0.09901, 0.2906, 0.6381, 0.2634, 0.6381, 0.2634, 0.6102, 0.2906, 0.6102, 0.6381, 0.09901, 0.6381, 0.2154, 0.6102, 0.2154, 0.6102, 0.09901, 0.6381, 0.2154, 0.6381, 0.09901, 0.6102, 0.09901, 0.6102, 0.2154, 0.2906, 0.09901, 0.2906, 0.2154, 0.4006, 0.2154, 0.4006, 0.09901, 0.393, 0.3395, 0.4209, 0.3395, 0.4209, 0.2231, 0.393, 0.2231, 0.393, 0.2231, 0.4209, 0.2231, 0.4209, 0.3395, 0.393, 0.3395, 0.4209, 0.09901, 0.6102, 0.09901, 0.6102, 0.2154, 0.4209, 0.2154, 0.2634, 0.6381, 0.2906, 0.6381, 0.2906, 0.6102, 0.2634, 0.6102, 0.2634, 0.6102, 0.2634, 0.4209, 0.2906, 0.4209, 0.2906, 0.6102, 0.2906, 0.393, 0.2906, 0.4209, 0.3252, 0.4209, 0.3252, 0.393, 0.3252, 0.393, 0.3252, 0.4209, 0.2906, 0.4209, 0.2906, 0.393, 0.2906, 0.393, 0.2906, 0.4209, 0.2634, 0.4209, 0.2634, 0.393, 0.2634, 0.2231, 0.2906, 0.2231, 0.2906, 0.3395, 0.2634, 0.3395, 0.2906, 0.2231, 0.2906, 0.3395, 0.3252, 0.3395, 0.3252, 0.2231, 0.6381, 0.4801, 0.6381, 0.5942, 0.6102, 0.5942, 0.6102, 0.4801, 0.6381, 0.5817, 0.6381, 0.4676, 0.6102, 0.4676, 0.6102, 0.5817, 0.2728, 0.4731, 0.2493, 0.5872, 0.2833, 0.5942, 0.3068, 0.4801, 0.4209, 0.4731, 0.6102, 0.4731, 0.6102, 0.5872, 0.4209, 0.5872, 0.2462, 0.6381, 0.2728, 0.6381, 0.2728, 0.6102, 0.2462, 0.6102, 0.2227, 0.6102, 0.2227, 0.4209, 0.2493, 0.4209, 0.2493, 0.6102, 0.2493, 0.6381, 0.2227, 0.6381, 0.2227, 0.6102, 0.2493, 0.6102, 0.2462, 0.4676, 0.2227, 0.5817, 0.2493, 0.5872, 0.2728, 0.4731, 0.2833, 0.6381, 0.2493, 0.6381, 0.2493, 0.6102, 0.2833, 0.6102, 0.2728, 0.4731, 0.3068, 0.4801, 0.2833, 0.5942, 0.2493, 0.5872, 0.2728, 0.6381, 0.3068, 0.6381, 0.3068, 0.6102, 0.2728, 0.6102, 0.2462, 0.393, 0.2462, 0.4209, 0.2728, 0.4209, 0.2728, 0.393, 0.6102, 0.5817, 0.6102, 0.4676, 0.4209, 0.4676, 0.4209, 0.5817, 0.2894, 0.393, 0.2894, 0.4209, 0.3985, 0.4209, 0.3985, 0.393, 0.2894, 0.3489, 0.2748, 0.4644, 0.3839, 0.4782, 0.3985, 0.3627, 0.3839, 0.393, 0.3839, 0.4209, 0.2748, 0.4209, 0.2748, 0.393, 0.2624, 0.3455, 0.2894, 0.3489, 0.2748, 0.4644, 0.2478, 0.461, 0.2748, 0.393, 0.2748, 0.4209, 0.2478, 0.4209, 0.2478, 0.393, 0.393, 0.3627, 0.4209, 0.3627, 0.4209, 0.4782, 0.393, 0.4782, 0.393, 0.461, 0.4209, 0.461, 0.4209, 0.3455, 0.393, 0.3455, 0.2894, 0.3489, 0.3985, 0.3627, 0.3839, 0.4782, 0.2748, 0.4644, 0.2624, 0.4209, 0.2624, 0.6102, 0.2894, 0.6102, 0.2894, 0.4209, 0.6102, 0.461, 0.6102, 0.3455, 0.4209, 0.3455, 0.4209, 0.461, 0.2462, 0.4209, 0.2462, 0.6102, 0.2728, 0.6102, 0.2728, 0.4209, 0.2624, 0.393, 0.2624, 0.4209, 0.2894, 0.4209, 0.2894, 0.393, 0.2728, 0.4731, 0.3068, 0.4801, 0.2833, 0.5942, 0.2493, 0.5872, 0.2894, 0.6381, 0.3985, 0.6381, 0.3985, 0.6102, 0.2894, 0.6102, 0.2894, 0.3489, 0.3985, 0.3627, 0.3839, 0.4782, 0.2748, 0.4644, 0.3839, 0.6381, 0.2748, 0.6381, 0.2748, 0.6102, 0.3839, 0.6102, 0.2624, 0.3455, 0.2478, 0.461, 0.2748, 0.4644, 0.2894, 0.3489, 0.2748, 0.6381, 0.2478, 0.6381, 0.2478, 0.6102, 0.2748, 0.6102, 0.6381, 0.3627, 0.6381, 0.4782, 0.6102, 0.4782, 0.6102, 0.3627, 0.6381, 0.461, 0.6381, 0.3455, 0.6102, 0.3455, 0.6102, 0.461, 0.2894, 0.3489, 0.2748, 0.4644, 0.3839, 0.4782, 0.3985, 0.3627, 0.393, 0.5817, 0.4209, 0.5817, 0.4209, 0.4676, 0.393, 0.4676, 0.393, 0.4801, 0.4209, 0.4801, 0.4209, 0.5942, 0.393, 0.5942, 0.4209, 0.3489, 0.6102, 0.3489, 0.6102, 0.4644, 0.4209, 0.4644, 0.2624, 0.6381, 0.2894, 0.6381, 0.2894, 0.6102, 0.2624, 0.6102, 0.2478, 0.6102, 0.2478, 0.4209, 0.2748, 0.4209, 0.2748, 0.6102, 0.2728, 0.393, 0.2728, 0.4209, 0.3068, 0.4209, 0.3068, 0.393, 0.2833, 0.393, 0.2833, 0.4209, 0.2493, 0.4209, 0.2493, 0.393, 0.2493, 0.393, 0.2493, 0.4209, 0.2227, 0.4209, 0.2227, 0.393, 0.2462, 0.4676, 0.2728, 0.4731, 0.2493, 0.5872, 0.2227, 0.5817, 0.2728, 0.4731, 0.2493, 0.5872, 0.2833, 0.5942, 0.3068, 0.4801, 0.6381, 0.7343, 0.6381, 0.8279, 0.6102, 0.8279, 0.6102, 0.7343, 0.6381, 0.7911, 0.6381, 0.6975, 0.6102, 0.6975, 0.6102, 0.7911, 0.1949, 0.7137, 0.1256, 0.8073, 0.1534, 0.8279, 0.2227, 0.7343, 0.4209, 0.7137, 0.6102, 0.7137, 0.6102, 0.8073, 0.4209, 0.8073, 0.173, 0.6381, 0.1949, 0.6381, 0.1949, 0.6102, 0.173, 0.6102, 0.1037, 0.6102, 0.1037, 0.4209, 0.1256, 0.4209, 0.1256, 0.6102, 0.1256, 0.6381, 0.1037, 0.6381, 0.1037, 0.6102, 0.1256, 0.6102, 0.173, 0.6975, 0.1037, 0.7911, 0.1256, 0.8073, 0.1949, 0.7137, 0.1534, 0.6381, 0.1256, 0.6381, 0.1256, 0.6102, 0.1534, 0.6102, 0.1949, 0.7137, 0.2227, 0.7343, 0.1534, 0.8279, 0.1256, 0.8073, 0.1949, 0.6381, 0.2227, 0.6381, 0.2227, 0.6102, 0.1949, 0.6102, 0.173, 0.393, 0.173, 0.4209, 0.1949, 0.4209, 0.1949, 0.393, 0.6102, 0.7911, 0.6102, 0.6975, 0.4209, 0.6975, 0.4209, 0.7911, 0.2439, 0.393, 0.2439, 0.4209, 0.3456, 0.4209, 0.3456, 0.393, 0.2439, 0.5966, 0.1997, 0.7043, 0.3014, 0.746, 0.3456, 0.6383, 0.3014, 0.393, 0.3014, 0.4209, 0.1997, 0.4209, 0.1997, 0.393, 0.2187, 0.5862, 0.2439, 0.5966, 0.1997, 0.7043, 0.1745, 0.6939, 0.1997, 0.393, 0.1997, 0.4209, 0.1745, 0.4209, 0.1745, 0.393, 0.393, 0.6383, 0.4209, 0.6383, 0.4209, 0.746, 0.393, 0.746, 0.393, 0.6939, 0.4209, 0.6939, 0.4209, 0.5862, 0.393, 0.5862, 0.2439, 0.5966, 0.3456, 0.6383, 0.3014, 0.746, 0.1997, 0.7043, 0.2187, 0.4209, 0.2187, 0.6102, 0.2439, 0.6102, 0.2439, 0.4209, 0.6102, 0.6939, 0.6102, 0.5862, 0.4209, 0.5862, 0.4209, 0.6939, 0.173, 0.4209, 0.173, 0.6102, 0.1949, 0.6102, 0.1949, 0.4209, 0.2187, 0.393, 0.2187, 0.4209, 0.2439, 0.4209, 0.2439, 0.393, 0.1949, 0.7137, 0.2227, 0.7343, 0.1534, 0.8279, 0.1256, 0.8073, 0.2439, 0.6381, 0.3456, 0.6381, 0.3456, 0.6102, 0.2439, 0.6102, 0.2439, 0.5966, 0.3456, 0.6383, 0.3014, 0.746, 0.1997, 0.7043, 0.3014, 0.6381, 0.1997, 0.6381, 0.1997, 0.6102, 0.3014, 0.6102, 0.2187, 0.5862, 0.1745, 0.6939, 0.1997, 0.7043, 0.2439, 0.5966, 0.1997, 0.6381, 0.1745, 0.6381, 0.1745, 0.6102, 0.1997, 0.6102, 0.6381, 0.6383, 0.6381, 0.746, 0.6102, 0.746, 0.6102, 0.6383, 0.6381, 0.6939, 0.6381, 0.5862, 0.6102, 0.5862, 0.6102, 0.6939, 0.2439, 0.5966, 0.1997, 0.7043, 0.3014, 0.746, 0.3456, 0.6383, 0.393, 0.7911, 0.4209, 0.7911, 0.4209, 0.6975, 0.393, 0.6975, 0.393, 0.7343, 0.4209, 0.7343, 0.4209, 0.8279, 0.393, 0.8279, 0.4209, 0.5966, 0.6102, 0.5966, 0.6102, 0.7043, 0.4209, 0.7043, 0.2187, 0.6381, 0.2439, 0.6381, 0.2439, 0.6102, 0.2187, 0.6102, 0.1745, 0.6102, 0.1745, 0.4209, 0.1997, 0.4209, 0.1997, 0.6102, 0.1949, 0.393, 0.1949, 0.4209, 0.2227, 0.4209, 0.2227, 0.393, 0.1534, 0.393, 0.1534, 0.4209, 0.1256, 0.4209, 0.1256, 0.393, 0.1256, 0.393, 0.1256, 0.4209, 0.1037, 0.4209, 0.1037, 0.393, 0.173, 0.6975, 0.1949, 0.7137, 0.1256, 0.8073, 0.1037, 0.7911, 0.1949, 0.7137, 0.1256, 0.8073, 0.1534, 0.8279, 0.2227, 0.7343, 0.05695, 0.6381, -0.03713, 0.6381, -0.03713, 0.6102, 0.05695, 0.6102, 0.9264, 0.6381, 1.021, 0.6381, 1.021, 0.6102, 0.9264, 0.6102, 0.03652, 0.913, -0.05756, 0.9816, -0.03713, 1.01, 0.05695, 0.941, 0.03652, 0.4209, 0.03652, 0.6102, -0.05756, 0.6102, -0.05756, 0.4209, 0.6381, 0.891, 0.6381, 0.913, 0.6102, 0.913, 0.6102, 0.891, 0.6102, 0.9596, 0.4209, 0.9596, 0.4209, 0.9816, 0.6102, 0.9816, 0.6381, 0.9816, 0.6381, 0.9596, 0.6102, 0.9596, 0.6102, 0.9816, 0.02051, 0.891, -0.07358, 0.9596, -0.05756, 0.9816, 0.03652, 0.913, 0.6381, 0.009581, 0.6381, -0.01844, 0.6102, -0.01844, 0.6102, 0.009581, 0.03652, 0.913, 0.05695, 0.941, -0.03713, 1.01, -0.05756, 0.9816, 0.6381, 0.913, 0.6381, 0.941, 0.6102, 0.941, 0.6102, 0.913, 0.393, 0.891, 0.4209, 0.891, 0.4209, 0.913, 0.393, 0.913, 0.9264, 0.6102, 1.021, 0.6102, 1.021, 0.4209, 0.9264, 0.4209, 0.1183, 0.393, 0.1183, 0.4209, 0.2029, 0.4209, 0.2029, 0.393, 0.1183, 0.8158, 0.04391, 0.9054, 0.1285, 0.9757, 0.2029, 0.8861, 0.1285, 0.393, 0.1285, 0.4209, 0.04391, 0.4209, 0.04391, 0.393, 0.09737, 0.7985, 0.1183, 0.8158, 0.04391, 0.9054, 0.02299, 0.888, 0.04391, 0.393, 0.04391, 0.4209, 0.02299, 0.4209, 0.02299, 0.393, 0.393, 0.8861, 0.4209, 0.8861, 0.4209, 0.9757, 0.393, 0.9757, 0.393, 0.888, 0.4209, 0.888, 0.4209, 0.7985, 0.393, 0.7985, 0.1183, 0.8158, 0.2029, 0.8861, 0.1285, 0.9757, 0.04391, 0.9054, 0.09737, 0.4209, 0.09737, 0.6102, 0.1183, 0.6102, 0.1183, 0.4209, 0.6102, 0.888, 0.6102, 0.7985, 0.4209, 0.7985, 0.4209, 0.888, 0.4209, 0.891, 0.6102, 0.891, 0.6102, 0.913, 0.4209, 0.913, 0.09737, 0.393, 0.09737, 0.4209, 0.1183, 0.4209, 0.1183, 0.393, 0.03652, 0.913, 0.05695, 0.941, -0.03713, 1.01, -0.05756, 0.9816, 0.1183, 0.6381, 0.2029, 0.6381, 0.2029, 0.6102, 0.1183, 0.6102, 0.1183, 0.8158, 0.2029, 0.8861, 0.1285, 0.9757, 0.04391, 0.9054, 0.1285, 0.6381, 0.04391, 0.6381, 0.04391, 0.6102, 0.1285, 0.6102, 0.09737, 0.7985, 0.02299, 0.888, 0.04391, 0.9054, 0.1183, 0.8158, 0.04391, 0.6381, 0.02299, 0.6381, 0.02299, 0.6102, 0.04391, 0.6102, 0.6381, 0.8861, 0.6381, 0.9757, 0.6102, 0.9757, 0.6102, 0.8861, 0.6381, 0.888, 0.6381, 0.7985, 0.6102, 0.7985, 0.6102, 0.888, 0.1183, 0.8158, 0.04391, 0.9054, 0.1285, 0.9757, 0.2029, 0.8861, 0.9264, 0.393, 0.9264, 0.4209, 1.021, 0.4209, 1.021, 0.393, 0.05695, 0.393, 0.05695, 0.4209, -0.03713, 0.4209, -0.03713, 0.393, 0.4209, 0.8158, 0.6102, 0.8158, 0.6102, 0.9054, 0.4209, 0.9054, 0.09737, 0.6381, 0.1183, 0.6381, 0.1183, 0.6102, 0.09737, 0.6102, 0.02299, 0.6102, 0.02299, 0.4209, 0.04391, 0.4209, 0.04391, 0.6102, 0.393, 0.913, 0.4209, 0.913, 0.4209, 0.941, 0.393, 0.941, 0.393, 0.009581, 0.4209, 0.009581, 0.4209, -0.01844, 0.393, -0.01844, 0.393, 0.9816, 0.4209, 0.9816, 0.4209, 0.9596, 0.393, 0.9596, 0.02051, 0.891, 0.03652, 0.913, -0.05756, 0.9816, -0.07358, 0.9596, 0.03652, 0.913, -0.05756, 0.9816, -0.03713, 1.01, 0.05695, 0.941, 0.837, 0.6381, 0.7278, 0.6381, 0.7278, 0.6102, 0.837, 0.6102, 0.7064, 0.6381, 0.8156, 0.6381, 0.8156, 0.6102, 0.7064, 0.6102, 0.825, 0.05129, 0.7158, 0.09165, 0.7278, 0.1242, 0.837, 0.08382, 0.825, 0.4209, 0.825, 0.6102, 0.7158, 0.6102, 0.7158, 0.4209, 0.6381, 0.02579, 0.6381, 0.05129, 0.6102, 0.05129, 0.6102, 0.02579, 0.6102, 0.06615, 0.4209, 0.06615, 0.4209, 0.09165, 0.6102, 0.09165, 0.6381, 0.09165, 0.6381, 0.06615, 0.6102, 0.06615, 0.6102, 0.09165, 0.8156, 0.02579, 0.7064, 0.06615, 0.7158, 0.09165, 0.825, 0.05129, 0.6381, 0.1242, 0.6381, 0.09165, 0.6102, 0.09165, 0.6102, 0.1242, 0.825, 0.05129, 0.837, 0.08382, 0.7278, 0.1242, 0.7158, 0.09165, 0.6381, 0.05129, 0.6381, 0.08382, 0.6102, 0.08382, 0.6102, 0.05129, 0.393, 0.02579, 0.4209, 0.02579, 0.4209, 0.05129, 0.393, 0.05129, 0.7064, 0.6102, 0.8156, 0.6102, 0.8156, 0.4209, 0.7064, 0.4209, 0.393, 0.9875, 0.4209, 0.9875, 0.4209, 1.082, 0.393, 1.082, 0.935, 0.9875, 0.8351, 1.047, 0.8917, 1.142, 0.9916, 1.082, 0.393, 0.1418, 0.4209, 0.1418, 0.4209, 0.04741, 0.393, 0.04741, 0.921, 0.9642, 0.935, 0.9875, 0.8351, 1.047, 0.8211, 1.024, 0.393, 0.04741, 0.4209, 0.04741, 0.4209, 0.02409, 0.393, 0.02409, 0.9916, 0.393, 0.9916, 0.4209, 0.8917, 0.4209, 0.8917, 0.393, 0.8211, 0.393, 0.8211, 0.4209, 0.921, 0.4209, 0.921, 0.393, 0.935, 0.9875, 0.9916, 1.082, 0.8917, 1.142, 0.8351, 1.047, 0.4209, 0.9642, 0.6102, 0.9642, 0.6102, 0.9875, 0.4209, 0.9875, 0.8211, 0.6102, 0.921, 0.6102, 0.921, 0.4209, 0.8211, 0.4209, 0.4209, 0.02579, 0.6102, 0.02579, 0.6102, 0.05129, 0.4209, 0.05129, 0.393, 0.9642, 0.4209, 0.9642, 0.4209, 0.9875, 0.393, 0.9875, 0.825, 0.05129, 0.837, 0.08382, 0.7278, 0.1242, 0.7158, 0.09165, 0.6381, 0.9875, 0.6381, 1.082, 0.6102, 1.082, 0.6102, 0.9875, 0.935, 0.9875, 0.9916, 1.082, 0.8917, 1.142, 0.8351, 1.047, 0.6381, 0.1418, 0.6381, 0.04741, 0.6102, 0.04741, 0.6102, 0.1418, 0.921, 0.9642, 0.8211, 1.024, 0.8351, 1.047, 0.935, 0.9875, 0.6381, 0.04741, 0.6381, 0.02409, 0.6102, 0.02409, 0.6102, 0.04741, 0.9916, 0.6381, 0.8917, 0.6381, 0.8917, 0.6102, 0.9916, 0.6102, 0.8211, 0.6381, 0.921, 0.6381, 0.921, 0.6102, 0.8211, 0.6102, 0.935, 0.9875, 0.8351, 1.047, 0.8917, 1.142, 0.9916, 1.082, 0.7064, 0.393, 0.7064, 0.4209, 0.8156, 0.4209, 0.8156, 0.393, 0.837, 0.393, 0.837, 0.4209, 0.7278, 0.4209, 0.7278, 0.393, 0.935, 0.4209, 0.935, 0.6102, 0.8351, 0.6102, 0.8351, 0.4209, 0.6381, 0.9642, 0.6381, 0.9875, 0.6102, 0.9875, 0.6102, 0.9642, 0.6102, 0.02409, 0.4209, 0.02409, 0.4209, 0.04741, 0.6102, 0.04741, 0.393, 0.05129, 0.4209, 0.05129, 0.4209, 0.08382, 0.393, 0.08382, 0.393, 0.1242, 0.4209, 0.1242, 0.4209, 0.09165, 0.393, 0.09165, 0.393, 0.09165, 0.4209, 0.09165, 0.4209, 0.06615, 0.393, 0.06615, 0.8156, 0.02579, 0.825, 0.05129, 0.7158, 0.09165, 0.7064, 0.06615, 0.825, 0.05129, 0.7158, 0.09165, 0.7278, 0.1242, 0.837, 0.08382, 0.5899, 0.6381, 0.5, 0.6381, 0.5, 0.6102, 0.5899, 0.6102, 0.5, 0.6381, 0.5705, 0.6381, 0.5705, 0.6102, 0.5, 0.6102, 0.5707, 0.1165, 0.5, 0.1171, 0.5, 0.2541, 0.5899, 0.2535, 0.5707, 0.4209, 0.5707, 0.6102, 0.5, 0.6102, 0.5, 0.4209, 0.6381, 0.08929, 0.6381, 0.1165, 0.6102, 0.1165, 0.6102, 0.08929, 0.5705, 0.08929, 0.5, 0.08993, 0.5, 0.1171, 0.5707, 0.1165, 0.5707, 0.1165, 0.5899, 0.2535, 0.5, 0.2541, 0.5, 0.1171, 0.6381, 0.1165, 0.6381, 0.2535, 0.6102, 0.2535, 0.6102, 0.1165, 0.393, 0.08929, 0.4209, 0.08929, 0.4209, 0.1165, 0.393, 0.1165, 0.5, 0.6102, 0.5705, 0.6102, 0.5705, 0.4209, 0.5, 0.4209, 0.393, 0.09536, 0.4209, 0.09536, 0.4209, 0.2041, 0.393, 0.2041, 0.7017, 0.09536, 0.5866, 0.113, 0.6033, 0.2218, 0.7184, 0.2041, 0.393, 0.2218, 0.4209, 0.2218, 0.4209, 0.113, 0.393, 0.113, 0.6976, 0.06849, 0.7017, 0.09536, 0.5866, 0.113, 0.5825, 0.08616, 0.393, 0.113, 0.4209, 0.113, 0.4209, 0.08616, 0.393, 0.08616, 0.7184, 0.393, 0.7184, 0.4209, 0.6033, 0.4209, 0.6033, 0.393, 0.5825, 0.393, 0.5825, 0.4209, 0.6976, 0.4209, 0.6976, 0.393, 0.7017, 0.09536, 0.7184, 0.2041, 0.6033, 0.2218, 0.5866, 0.113, 0.4209, 0.06849, 0.6102, 0.06849, 0.6102, 0.09536, 0.4209, 0.09536, 0.5825, 0.6102, 0.6976, 0.6102, 0.6976, 0.4209, 0.5825, 0.4209, 0.4209, 0.08929, 0.6102, 0.08929, 0.6102, 0.1165, 0.4209, 0.1165, 0.393, 0.06849, 0.4209, 0.06849, 0.4209, 0.09536, 0.393, 0.09536, 0.5707, 0.1165, 0.5899, 0.2535, 0.5, 0.2541, 0.5, 0.1171, 0.6381, 0.09536, 0.6381, 0.2041, 0.6102, 0.2041, 0.6102, 0.09536, 0.7017, 0.09536, 0.7184, 0.2041, 0.6033, 0.2218, 0.5866, 0.113, 0.6381, 0.2218, 0.6381, 0.113, 0.6102, 0.113, 0.6102, 0.2218, 0.6976, 0.06849, 0.5825, 0.08616, 0.5866, 0.113, 0.7017, 0.09536, 0.6381, 0.113, 0.6381, 0.08616, 0.6102, 0.08616, 0.6102, 0.113, 0.7184, 0.6381, 0.6033, 0.6381, 0.6033, 0.6102, 0.7184, 0.6102, 0.5825, 0.6381, 0.6976, 0.6381, 0.6976, 0.6102, 0.5825, 0.6102, 0.7017, 0.09536, 0.5866, 0.113, 0.6033, 0.2218, 0.7184, 0.2041, 0.5, 0.393, 0.5, 0.4209, 0.5705, 0.4209, 0.5705, 0.393, 0.5899, 0.393, 0.5899, 0.4209, 0.5, 0.4209, 0.5, 0.393, 0.7017, 0.4209, 0.7017, 0.6102, 0.5866, 0.6102, 0.5866, 0.4209, 0.6381, 0.06849, 0.6381, 0.09536, 0.6102, 0.09536, 0.6102, 0.06849, 0.6102, 0.08616, 0.4209, 0.08616, 0.4209, 0.113, 0.6102, 0.113, 0.393, 0.1165, 0.4209, 0.1165, 0.4209, 0.2535, 0.393, 0.2535, 0.5705, 0.08929, 0.5707, 0.1165, 0.5, 0.1171, 0.5, 0.08993, 0.5707, 0.1165, 0.5, 0.1171, 0.5, 0.2541, 0.5899, 0.2535, 0.8858, 0.6189, 0.8858, 0.4056, 0.6988, 0.4056, 0.6988, 0.6189, 0.04634, 0.6189, 0.04634, 0.4056, -0.1142, 0.4056, -0.1142, 0.6189, 0.6189, 0.3339, 0.4056, 0.3339, 0.4056, 0.5345, 0.6189, 0.5345, 0.9335, -2.029, 0.9062, -2.0, 0.9062, -2.0, 0.9335, -2.029, 0.9335, -2.029, 0.9062, -2.0, 0.9062, -2.0, 0.9335, -2.029, 0.9444, 0.5738, 0.9335, 0.5984, 0.6477, 0.5984, 0.6477, 0.5738, 0.9444, 0.5, 0.9444, 0.5738, 0.6477, 0.5738, 0.6477, 0.5, 0.5, 0.1092, 0.6988, 0.08274, 1.648, 0.2989, 0.9335, -2.029, 0.9335, -2.029, 0.9062, -2.0, 0.9062, -2.0, 0.2353, 0.5738, 0.6477, 0.5738, 0.6477, 0.5984, 0.2462, 0.5984, 0.2353, 0.5, 0.6477, 0.5, 0.6477, 0.5738, 0.2353, 0.5738, 0.9335, -2.029, 0.9335, -2.029, 0.9062, -2.0, 0.9062, -2.0, 0.9444, 0.5738, 0.6477, 0.5738, 0.6477, 0.5984, 0.9335, 0.5984, 0.9444, 0.5, 0.6477, 0.5, 0.6477, 0.5738, 0.9444, 0.5738, 0.2734, 0.3339, 0.6477, 1.299, 0.6477, -0.4008, 0.2734, -0.4008, 0.6477, 0.2989, 0.9062, 0.2989, 0.9062, -1.401, 0.6477, -1.401, 0.9335, -2.029, 0.9062, -2.0, 0.9062, -2.0, 0.9335, -2.029, 0.2353, 0.5738, 0.2462, 0.5984, 0.6477, 0.5984, 0.6477, 0.5738, 0.2353, 0.5, 0.2353, 0.5738, 0.6477, 0.5738, 0.6477, 0.5, 0.6189, 0.7215, 0.4056, 0.7215, 0.4056, 0.8821, 0.6189, 0.8821, 0.9335, -2.029, 0.9062, -2.0, 0.9062, -2.0, 0.9335, -2.029, 0.6189, 0.5345, 0.4056, 0.5345, 0.4056, 0.7215, 0.6189, 0.7215, 0.6189, 0.5992, 0.4056, 0.5992, 0.4056, 1.334, 0.6189, 1.334, 0.6595, 0.5, 0.365, 0.5, 0.365, 0.5738, 0.6595, 0.5738, 0.6595, 0.5738, 0.365, 0.5738, 0.3766, 0.5984, 0.6479, 0.5984, 0.6988, 0.6189, 0.6988, 0.4056, 0.5, 0.4056, 0.5, 0.6189, 0.365, 0.5738, 0.365, 0.5, 0.6595, 0.5, 0.6595, 0.5738, 0.3766, 0.5984, 0.365, 0.5738, 0.6595, 0.5738, 0.6479, 0.5984, 0.9444, 0.3243, 0.6477, 0.3243, 0.6477, 0.2997, 0.9335, 0.2997, 0.9444, 0.3981, 0.6477, 0.3981, 0.6477, 0.3243, 0.9444, 0.3243, 0.5, 0.3243, 0.5, 0.2997, 1.648, 0.2997, 1.648, 0.3243, 0.5, 0.3981, 0.5, 0.3243, 1.648, 0.3243, 1.648, 0.3981, 0.9444, 0.3243, 0.9335, 0.2997, 0.6477, 0.2997, 0.6477, 0.3243, 0.9444, 0.3981, 0.9444, 0.3243, 0.6477, 0.3243, 0.6477, 0.3981, 0.5, 0.3243, 1.648, 0.3243, 1.648, 0.2997, 0.5, 0.2997, 0.5, 0.3981, 1.648, 0.3981, 1.648, 0.3243, 0.5, 0.3243, 0.365, 0.3243, 0.6595, 0.3243, 0.6595, 0.3981, 0.365, 0.3981, 0.3766, 0.2997, 0.6479, 0.2997, 0.6595, 0.3243, 0.365, 0.3243, 0.247, 0.5345, 0.2734, 0.3339, 0.6477, 1.299, 0.1695, 0.7215, 0.247, 0.5345, 0.6477, 1.299, 0.04634, 0.8821, 0.1695, 0.7215, 0.6477, 1.299, 0.8858, 0.005288, 1.046, -0.1179, 1.648, 0.2989, 0.6988, 0.08274, 0.8858, 0.005288, 1.648, 0.2989, 0.5, 0.1092, 1.648, 0.2989, 0.5, 0.2989, 0.2734, 0.3339, 0.2734, -0.4008, 0.6477, -0.4008, 0.6477, 1.299, 0.6477, 0.2989, 0.6477, -1.401, 0.9062, -1.401, 0.9062, 0.2989, 0.247, 0.5345, 0.6477, 1.299, 0.2734, 0.3339, 0.1695, 0.7215, 0.6477, 1.299, 0.247, 0.5345, 0.04634, 0.8821, 0.6477, 1.299, 0.1695, 0.7215, 0.8858, 0.005288, 1.648, 0.2989, 1.046, -0.1179, 0.6988, 0.08274, 1.648, 0.2989, 0.8858, 0.005288, 0.5, 0.1092, 0.5, 0.2989, 1.648, 0.2989, 0.5, 0.1092, 1.648, 0.2989, 0.6988, 0.08274, 0.4056, 0.2989, 0.4056, -1.401, 0.6189, -1.401, 0.6189, 0.2989, 0.9335, -2.029, 0.9335, -2.029, 0.9062, -2.0, 0.9062, -2.0, 0.9335, -2.029, 0.9062, -2.0, 0.9062, -2.0, 0.9335, -2.029, 0.9335, -2.029, 0.9062, -2.0, 0.9062, -2.0, 0.9335, -2.029, 0.9335, -2.029, 0.9335, -2.029, 0.9062, -2.0, 0.9062, -2.0, 0.9335, -2.029, 0.9335, -2.029, 0.9062, -2.0, 0.9062, -2.0, 0.9444, 0.365, 0.9444, 0.6595, 0.9899, 0.7032, 0.9899, 0.3214, 0.6477, 0.6595, -0.5, 0.6595, -0.5, 0.7032, 0.67, 0.7032, 0.9444, 0.6595, 0.6477, 0.6595, 0.67, 0.7032, 0.9899, 0.7032, 0.5, 0.365, 1.648, 0.365, 1.67, 0.3214, 0.5, 0.3214, 0.6477, 0.365, 0.9444, 0.365, 0.9899, 0.3214, 0.67, 0.3214, 0.3214, 0.3981, 0.7032, 0.3981, 0.7032, 0.4562, 0.3214, 0.4562, 0.67, 0.3981, -0.5, 0.3981, -0.5, 0.4562, 0.67, 0.4562, 0.9899, 0.3981, 0.67, 0.3981, 0.67, 0.4562, 0.9899, 0.4562, 0.5, 0.3981, 1.67, 0.3981, 1.67, 0.4562, 0.5, 0.4562, 0.67, 0.3981, 0.9899, 0.3981, 0.9899, 0.4562, 0.67, 0.4562, 0.9899, 0.3214, 0.9899, 0.7032, 0.9215, 0.6322, 0.9215, 0.3923, 0.67, 0.7032, -0.5, 0.7032, -0.5, 0.6322, 0.6379, 0.6322, 0.9899, 0.7032, 0.67, 0.7032, 0.6379, 0.6322, 0.9215, 0.6322, 0.5, 0.3214, 1.67, 0.3214, 1.638, 0.3923, 0.5, 0.3923, 0.67, 0.3214, 0.9899, 0.3214, 0.9215, 0.3923, 0.6379, 0.3923, 0.3923, 0.4562, 0.6322, 0.4562, 0.6322, 0.5189, 0.3923, 0.5189, 0.6379, 0.4562, -0.5, 0.4562, -0.5, 0.5189, 0.6379, 0.5189, 0.9215, 0.4562, 0.6379, 0.4562, 0.6379, 0.5189, 0.9215, 0.5189, 0.5, 0.4562, 1.638, 0.4562, 1.638, 0.5189, 0.5, 0.5189, 0.6379, 0.4562, 0.9215, 0.4562, 0.9215, 0.5189, 0.6379, 0.5189, 0.9215, 0.3923, 0.9215, 0.6322, 0.6379, 0.6322, 0.6379, 0.3923, 0.5, 0.3923, 1.638, 0.3923, 1.638, 0.6322, 0.5, 0.6322])
me_cube_001.use_remesh_preserve_volume = False
me_cube_001.use_remesh_preserve_attributes = False
me_cube_001.use_mirror_vertex_groups = False
me_cube_001.update()
me_cube_000 = bpy.data.meshes.new('Cube.000')
me_cube_000.from_pydata([(0.01306, 0.07279, 3.135), (1.462, 0.07279, -0.002622), (1.462, 0.07279, 1.736), (1.331, 0.07279, 2.307), (1.205, 0.07279, 2.539), (1.035, 0.07279, 2.742), (0.8271, 0.07279, 2.909), (0.5904, 0.07279, 3.033), (0.3336, 0.07279, 3.109), (0.01306, 0.07279, -0.002622), (0.06863, 0.07279, 3.063), (1.396, 0.07279, 0.05158), (1.396, 0.07279, 1.708), (1.272, 0.07279, 2.268), (1.154, 0.07279, 2.491), (0.995, 0.07279, 2.686), (0.8016, 0.07279, 2.846), (0.5809, 0.07279, 2.965), (0.3414, 0.07279, 3.038), (0.06863, 0.07279, 0.05158), (0.01306, 0.1343, 3.135), (1.462, 0.1343, -0.002622), (1.462, 0.1343, 1.736), (1.331, 0.1343, 2.307), (1.205, 0.1343, 2.539), (1.035, 0.1343, 2.742), (0.8271, 0.1343, 2.909), (0.5904, 0.1343, 3.033), (0.3336, 0.1343, 3.109), (0.01306, 0.1343, -0.002622), (0.06863, 0.1343, 3.063), (1.396, 0.1343, 0.05158), (1.396, 0.1343, 1.708), (1.272, 0.1343, 2.268), (1.154, 0.1343, 2.491), (0.995, 0.1343, 2.686), (0.8016, 0.1343, 2.846), (0.5809, 0.1343, 2.965), (0.3414, 0.1343, 3.038), (0.06863, 0.1343, 0.05158), (0.2469, 0.08489, 0.02583), (0.2469, 0.1084, 0.02583), (0.2704, 0.1084, 0.02583), (0.2704, 0.08489, 0.02583), (0.2469, 0.08489, 3.087), (0.2469, 0.1084, 3.087), (0.2704, 0.1084, 3.087), (0.2704, 0.08489, 3.087), (0.5772, 0.08489, 0.02583), (0.5772, 0.1084, 0.02583), (0.6008, 0.1084, 0.02583), (0.6008, 0.08489, 0.02583), (0.5772, 0.08489, 2.997), (0.5772, 0.1084, 2.997), (0.6008, 0.1084, 2.997), (0.6008, 0.08489, 2.997), (0.9166, 0.08489, 0.02583), (0.9166, 0.1084, 0.02583), (0.9402, 0.1084, 0.02583), (0.9402, 0.08489, 0.02583), (0.9166, 0.08489, 2.789), (0.9166, 0.1084, 2.789), (0.9402, 0.1084, 2.789), (0.9402, 0.08489, 2.789), (1.241, 0.08489, 0.02583), (1.241, 0.1084, 0.02583), (1.265, 0.1084, 0.02583), (1.265, 0.08489, 0.02583), (1.241, 0.08489, 2.395), (1.241, 0.1084, 2.395), (1.265, 0.1084, 2.395), (1.265, 0.08489, 2.395), (0.0223, 0.09374, 0.1478), (0.0223, 0.09959, 0.1478), (0.03895, 0.09959, 0.1312), (0.03895, 0.09374, 0.1312), (0.0223, 0.09374, 0.6996), (0.0223, 0.09959, 0.6996), (0.03895, 0.09959, 0.6829), (0.03895, 0.09374, 0.6829), (0.0223, 0.09374, 1.202), (0.0223, 0.09959, 1.202), (0.03895, 0.09959, 1.186), (0.03895, 0.09374, 1.186), (0.0223, 0.09374, 1.71), (0.0223, 0.09959, 1.71), (0.03895, 0.09959, 1.693), (0.03895, 0.09374, 1.693), (0.0223, 0.09374, 2.236), (0.0223, 0.09959, 2.236), (0.03895, 0.09959, 2.219), (0.03895, 0.09374, 2.219), (0.0223, 0.09374, 2.743), (0.0223, 0.09959, 2.743), (0.03895, 0.09959, 2.727), (0.03895, 0.09374, 2.727), (0.3345, 0.09374, 0.03953), (0.3511, 0.09374, 0.02288), (0.3511, 0.09959, 0.02288), (0.3345, 0.09959, 0.03953), (0.3513, 0.09374, 3.083), (0.3513, 0.09959, 3.083), (0.368, 0.09959, 3.066), (0.368, 0.09374, 3.066), (0.7143, 0.09374, 2.938), (0.7143, 0.09959, 2.938), (0.731, 0.09959, 2.922), (0.731, 0.09374, 2.922), (1.003, 0.09374, 2.7), (1.003, 0.09959, 2.7), (1.019, 0.09959, 2.684), (1.019, 0.09374, 2.684), (1.216, 0.09374, 2.407), (1.216, 0.09959, 2.407), (1.233, 0.09959, 2.39), (1.233, 0.09374, 2.39), (1.39, 0.09374, 2.038), (1.39, 0.09959, 2.038), (1.407, 0.09959, 2.022), (1.407, 0.09374, 2.022), (1.422, 0.09374, 1.539), (1.422, 0.09959, 1.539), (1.439, 0.09959, 1.523), (1.439, 0.09374, 1.523), (1.422, 0.09374, 1.091), (1.422, 0.09959, 1.091), (1.439, 0.09959, 1.075), (1.439, 0.09374, 1.075), (1.414, 0.09374, 0.5804), (1.414, 0.09959, 0.5804), (1.431, 0.09959, 0.5638), (1.431, 0.09374, 0.5638), (0.7843, 0.09374, 0.03616), (0.801, 0.09374, 0.01951), (0.801, 0.09959, 0.01951), (0.7843, 0.09959, 0.03616), (1.416, 0.07279, 2.041), (1.354, 0.07279, 2.008), (1.416, 0.1343, 2.041), (1.354, 0.1343, 2.008), (0.03178, 0.04664, 1.19), (0.03178, 0.148, 1.19), (0.1168, 0.148, 1.19), (0.1168, 0.04664, 1.19), (0.03178, 0.04664, 1.275), (0.03178, 0.148, 1.275), (0.1168, 0.148, 1.275), (0.1168, 0.04664, 1.275), (0.04594, 0.06232, 1.19), (0.04594, 0.1252, 1.19), (0.1027, 0.1252, 1.19), (0.1027, 0.06232, 1.19), (0.04594, 0.06232, 1.019), (0.04594, 0.1252, 1.019), (0.1027, 0.1252, 1.019), (0.1027, 0.06232, 1.019), (0.04746, 0.148, 1.206), (0.1012, 0.148, 1.206), (0.04746, 0.148, 1.26), (0.1012, 0.148, 1.26), (0.04746, 0.1807, 1.206), (0.1012, 0.1807, 1.206), (0.04746, 0.1807, 1.26), (0.1012, 0.1807, 1.26), (0.03238, 0.1807, 1.191), (0.1162, 0.1807, 1.191), (0.03238, 0.1807, 1.275), (0.1162, 0.1807, 1.275), (0.03238, 0.3012, 1.191), (0.1162, 0.3012, 1.191), (0.03238, 0.3012, 1.275), (0.1162, 0.3012, 1.275), (0.117, 0.2157, 1.235), (0.117, 0.2157, 1.254), (0.117, 0.2663, 1.235), (0.117, 0.2663, 1.254), (0.3199, 0.2157, 1.258), (0.3199, 0.2157, 1.278), (0.3199, 0.2663, 1.258), (0.3199, 0.2663, 1.278), (0.2522, 0.2663, 1.296), (0.1846, 0.2663, 1.288), (0.1846, 0.2157, 1.288), (0.2522, 0.2157, 1.296), (0.2522, 0.2157, 1.276), (0.1846, 0.2157, 1.268), (0.1846, 0.2663, 1.268), (0.2522, 0.2663, 1.276), (1.436, 0.06232, 1.721), (1.436, 0.1252, 1.721), (1.549, 0.1252, 1.721), (1.549, 0.06232, 1.721), (1.436, 0.06232, 1.515), (1.436, 0.1252, 1.515), (1.549, 0.1252, 1.515), (1.549, 0.06232, 1.515), (1.436, 0.06232, 0.521), (1.436, 0.1252, 0.521), (1.549, 0.1252, 0.521), (1.549, 0.06232, 0.521), (1.436, 0.06232, 0.3492), (1.436, 0.1252, 0.3492), (1.549, 0.1252, 0.3492), (1.549, 0.06232, 0.3492)], [], [(9, 19, 10, 0), (9, 1, 11, 19), (8, 0, 10, 18), (7, 8, 18, 17), (6, 7, 17, 16), (5, 6, 16, 15), (4, 5, 15, 14), (3, 4, 14, 13), (136, 3, 13, 137), (1, 2, 12, 11), (29, 20, 30, 39), (29, 39, 31, 21), (28, 38, 30, 20), (27, 37, 38, 28), (26, 36, 37, 27), (25, 35, 36, 26), (24, 34, 35, 25), (23, 33, 34, 24), (138, 139, 33, 23), (21, 31, 32, 22), (2, 1, 21, 22), (137, 13, 33, 139), (9, 0, 20, 29), (19, 11, 31, 39), (0, 8, 28, 20), (17, 18, 38, 37), (7, 6, 26, 27), (5, 4, 24, 25), (15, 16, 36, 35), (136, 2, 22, 138), (13, 14, 34, 33), (11, 12, 32, 31), (10, 19, 39, 30), (1, 9, 29, 21), (18, 10, 30, 38), (8, 7, 27, 28), (6, 5, 25, 26), (16, 17, 37, 36), (4, 3, 23, 24), (14, 15, 35, 34), (44, 45, 41, 40), (45, 46, 42, 41), (46, 47, 43, 42), (47, 44, 40, 43), (40, 41, 42, 43), (47, 46, 45, 44), (52, 53, 49, 48), (53, 54, 50, 49), (54, 55, 51, 50), (55, 52, 48, 51), (48, 49, 50, 51), (55, 54, 53, 52), (60, 61, 57, 56), (61, 62, 58, 57), (62, 63, 59, 58), (63, 60, 56, 59), (56, 57, 58, 59), (63, 62, 61, 60), (68, 69, 65, 64), (69, 70, 66, 65), (70, 71, 67, 66), (71, 68, 64, 67), (64, 65, 66, 67), (71, 70, 69, 68), (120, 121, 73, 72), (121, 122, 74, 73), (122, 123, 75, 74), (123, 120, 72, 75), (116, 117, 77, 76), (117, 118, 78, 77), (118, 119, 79, 78), (119, 116, 76, 79), (112, 113, 81, 80), (113, 114, 82, 81), (114, 115, 83, 82), (115, 112, 80, 83), (108, 109, 85, 84), (109, 110, 86, 85), (110, 111, 87, 86), (111, 108, 84, 87), (104, 105, 89, 88), (105, 106, 90, 89), (106, 107, 91, 90), (107, 104, 88, 91), (100, 101, 93, 92), (101, 102, 94, 93), (102, 103, 95, 94), (103, 100, 92, 95), (127, 124, 96, 97), (126, 127, 97, 98), (125, 126, 98, 99), (124, 125, 99, 96), (131, 128, 132, 133), (130, 131, 133, 134), (129, 130, 134, 135), (128, 129, 135, 132), (2, 136, 137, 12), (22, 32, 139, 138), (12, 137, 139, 32), (3, 136, 138, 23), (144, 145, 141, 140), (142, 141, 156, 157), (146, 147, 143, 142), (147, 144, 140, 143), (143, 140, 148, 151), (147, 146, 145, 144), (151, 148, 152, 155), (142, 143, 151, 150), (141, 142, 150, 149), (140, 141, 149, 148), (152, 153, 154, 155), (150, 151, 155, 154), (149, 150, 154, 153), (148, 149, 153, 152), (157, 156, 160, 161), (146, 142, 157, 159), (145, 146, 159, 158), (141, 145, 158, 156), (161, 160, 164, 165), (159, 157, 161, 163), (158, 159, 163, 162), (156, 158, 162, 160), (165, 164, 168, 169), (163, 161, 165, 167), (162, 163, 167, 166), (160, 162, 166, 164), (170, 171, 169, 168), (171, 167, 173, 175), (166, 167, 171, 170), (164, 166, 170, 168), (180, 183, 177, 179), (165, 169, 174, 172), (169, 171, 175, 174), (167, 165, 172, 173), (177, 176, 178, 179), (184, 187, 178, 176), (187, 180, 179, 178), (183, 184, 176, 177), (175, 173, 182, 181), (181, 182, 183, 180), (172, 174, 186, 185), (185, 186, 187, 184), (174, 175, 181, 186), (186, 181, 180, 187), (173, 172, 185, 182), (182, 185, 184, 183), (191, 188, 192, 195), (192, 193, 194, 195), (190, 191, 195, 194), (189, 190, 194, 193), (188, 189, 193, 192), (199, 196, 200, 203), (200, 201, 202, 203), (198, 199, 203, 202), (197, 198, 202, 201), (196, 197, 201, 200)])
_uv = me_cube_000.uv_layers.new(name='UVMap')
_uv.uv.foreach_set('vector', [0.4793, 0.01889, 0.4615, 0.03629, 0.4615, 0.974, 0.4793, 0.9971, 0.4793, 0.01889, 0.0144, 0.01889, 0.03547, 0.03629, 0.4615, 0.03629, 0.3764, 0.9888, 0.4793, 0.9971, 0.4615, 0.974, 0.3739, 0.9661, 0.294, 0.9643, 0.3764, 0.9888, 0.3739, 0.9661, 0.2971, 0.9426, 0.2181, 0.9246, 0.294, 0.9643, 0.2971, 0.9426, 0.2263, 0.9044, 0.1515, 0.871, 0.2181, 0.9246, 0.2263, 0.9044, 0.1642, 0.8531, 0.09689, 0.8058, 0.1515, 0.871, 0.1642, 0.8531, 0.1132, 0.7905, 0.0563, 0.7314, 0.09689, 0.8058, 0.1132, 0.7905, 0.07539, 0.7191, 0.02901, 0.6461, 0.0563, 0.7314, 0.07539, 0.7191, 0.04909, 0.6354, 0.0144, 0.01889, 0.0144, 0.5481, 0.03547, 0.5391, 0.03547, 0.03629, 0.4793, 0.01889, 0.4793, 0.9971, 0.4615, 0.974, 0.4615, 0.03629, 0.4793, 0.01889, 0.4615, 0.03629, 0.03547, 0.03629, 0.0144, 0.01889, 0.3764, 0.9888, 0.3739, 0.9661, 0.4615, 0.974, 0.4793, 0.9971, 0.294, 0.9643, 0.2971, 0.9426, 0.3739, 0.9661, 0.3764, 0.9888, 0.2181, 0.9246, 0.2263, 0.9044, 0.2971, 0.9426, 0.294, 0.9643, 0.1515, 0.871, 0.1642, 0.8531, 0.2263, 0.9044, 0.2181, 0.9246, 0.09689, 0.8058, 0.1132, 0.7905, 0.1642, 0.8531, 0.1515, 0.871, 0.0563, 0.7314, 0.07539, 0.7191, 0.1132, 0.7905, 0.09689, 0.8058, 0.02901, 0.6461, 0.04909, 0.6354, 0.07539, 0.7191, 0.0563, 0.7314, 0.0144, 0.01889, 0.03547, 0.03629, 0.03547, 0.5391, 0.0144, 0.5481, 0.0144, 0.5481, 0.0144, 0.01889, 0.0144, 0.01889, 0.0144, 0.5481, 0.04909, 0.6354, 0.07539, 0.7191, 0.07539, 0.7191, 0.04909, 0.6354, 0.4793, 0.01889, 0.4793, 0.9971, 0.4793, 0.9971, 0.4793, 0.01889, 0.4615, 0.03629, 0.03547, 0.03629, 0.03547, 0.03629, 0.4615, 0.03629, 0.4793, 0.9971, 0.3764, 0.9888, 0.3764, 0.9888, 0.4793, 0.9971, 0.2971, 0.9426, 0.3739, 0.9661, 0.3739, 0.9661, 0.2971, 0.9426, 0.294, 0.9643, 0.2181, 0.9246, 0.2181, 0.9246, 0.294, 0.9643, 0.1515, 0.871, 0.09689, 0.8058, 0.09689, 0.8058, 0.1515, 0.871, 0.1642, 0.8531, 0.2263, 0.9044, 0.2263, 0.9044, 0.1642, 0.8531, 0.02901, 0.6461, 0.0144, 0.5481, 0.0144, 0.5481, 0.02901, 0.6461, 0.07539, 0.7191, 0.1132, 0.7905, 0.1132, 0.7905, 0.07539, 0.7191, 0.03547, 0.03629, 0.03547, 0.5391, 0.03547, 0.5391, 0.03547, 0.03629, 0.4615, 0.974, 0.4615, 0.03629, 0.4615, 0.03629, 0.4615, 0.974, 0.0144, 0.01889, 0.4793, 0.01889, 0.4793, 0.01889, 0.0144, 0.01889, 0.3739, 0.9661, 0.4615, 0.974, 0.4615, 0.974, 0.3739, 0.9661, 0.3764, 0.9888, 0.294, 0.9643, 0.294, 0.9643, 0.3764, 0.9888, 0.2181, 0.9246, 0.1515, 0.871, 0.1515, 0.871, 0.2181, 0.9246, 0.2263, 0.9044, 0.2971, 0.9426, 0.2971, 0.9426, 0.2263, 0.9044, 0.09689, 0.8058, 0.0563, 0.7314, 0.0563, 0.7314, 0.09689, 0.8058, 0.1132, 0.7905, 0.1642, 0.8531, 0.1642, 0.8531, 0.1132, 0.7905, 0.4043, 0.9818, 0.4043, 0.9818, 0.4043, 0.02802, 0.4043, 0.02802, 0.4043, 0.9818, 0.3967, 0.9818, 0.3967, 0.02802, 0.4043, 0.02802, 0.3967, 0.9818, 0.3967, 0.9818, 0.3967, 0.02802, 0.3967, 0.02802, 0.3967, 0.9818, 0.4043, 0.9818, 0.4043, 0.02802, 0.3967, 0.02802, 0.4043, 0.02802, 0.4043, 0.02802, 0.3967, 0.02802, 0.3967, 0.02802, 0.3967, 0.9818, 0.3967, 0.9818, 0.4043, 0.9818, 0.4043, 0.9818, 0.2983, 0.9529, 0.2983, 0.9529, 0.2983, 0.02802, 0.2983, 0.02802, 0.2983, 0.9529, 0.2907, 0.9529, 0.2907, 0.02802, 0.2983, 0.02802, 0.2907, 0.9529, 0.2907, 0.9529, 0.2907, 0.02802, 0.2907, 0.02802, 0.2907, 0.9529, 0.2983, 0.9529, 0.2983, 0.02802, 0.2907, 0.02802, 0.2983, 0.02802, 0.2983, 0.02802, 0.2907, 0.02802, 0.2907, 0.02802, 0.2907, 0.9529, 0.2907, 0.9529, 0.2983, 0.9529, 0.2983, 0.9529, 0.1894, 0.886, 0.1894, 0.886, 0.1894, 0.02802, 0.1894, 0.02802, 0.1894, 0.886, 0.1818, 0.886, 0.1818, 0.02802, 0.1894, 0.02802, 0.1818, 0.886, 0.1818, 0.886, 0.1818, 0.02802, 0.1818, 0.02802, 0.1818, 0.886, 0.1894, 0.886, 0.1894, 0.02802, 0.1818, 0.02802, 0.1894, 0.02802, 0.1894, 0.02802, 0.1818, 0.02802, 0.1818, 0.02802, 0.1818, 0.886, 0.1818, 0.886, 0.1894, 0.886, 0.1894, 0.886, 0.08527, 0.7597, 0.08527, 0.7597, 0.08527, 0.02802, 0.08527, 0.02802, 0.08527, 0.7597, 0.07771, 0.7597, 0.07771, 0.02802, 0.08527, 0.02802, 0.07771, 0.7597, 0.07771, 0.7597, 0.07771, 0.02802, 0.07771, 0.02802, 0.07771, 0.7597, 0.08527, 0.7597, 0.08527, 0.02802, 0.07771, 0.02802, 0.08527, 0.02802, 0.08527, 0.02802, 0.07771, 0.02802, 0.07771, 0.02802, 0.07771, 0.7597, 0.07771, 0.7597, 0.08527, 0.7597, 0.08527, 0.7597, 0.02712, 0.4961, 0.02712, 0.4961, 0.4763, 0.06717, 0.4763, 0.06717, 0.02712, 0.4961, 0.02178, 0.4907, 0.471, 0.06182, 0.4763, 0.06717, 0.02178, 0.4907, 0.02178, 0.4907, 0.471, 0.06182, 0.471, 0.06182, 0.02178, 0.4907, 0.02712, 0.4961, 0.4763, 0.06717, 0.471, 0.06182, 0.03743, 0.6452, 0.03743, 0.6452, 0.4763, 0.2266, 0.4763, 0.2266, 0.03743, 0.6452, 0.03209, 0.6399, 0.471, 0.2213, 0.4763, 0.2266, 0.03209, 0.6399, 0.03209, 0.6399, 0.471, 0.2213, 0.471, 0.2213, 0.03209, 0.6399, 0.03743, 0.6452, 0.4763, 0.2266, 0.471, 0.2213, 0.09315, 0.7635, 0.09315, 0.7635, 0.4763, 0.3879, 0.4763, 0.3879, 0.09315, 0.7635, 0.0878, 0.7581, 0.471, 0.3826, 0.4763, 0.3879, 0.0878, 0.7581, 0.0878, 0.7581, 0.471, 0.3826, 0.471, 0.3826, 0.0878, 0.7581, 0.09315, 0.7635, 0.4763, 0.3879, 0.471, 0.3826, 0.1617, 0.8577, 0.1617, 0.8577, 0.4763, 0.5507, 0.4763, 0.5507, 0.1617, 0.8577, 0.1564, 0.8524, 0.471, 0.5454, 0.4763, 0.5507, 0.1564, 0.8524, 0.1564, 0.8524, 0.471, 0.5454, 0.471, 0.5454, 0.1564, 0.8524, 0.1617, 0.8577, 0.4763, 0.5507, 0.471, 0.5454, 0.2543, 0.9341, 0.2543, 0.9341, 0.4763, 0.7196, 0.4763, 0.7196, 0.2543, 0.9341, 0.2489, 0.9287, 0.471, 0.7143, 0.4763, 0.7196, 0.2489, 0.9287, 0.2489, 0.9287, 0.471, 0.7143, 0.471, 0.7143, 0.2489, 0.9287, 0.2543, 0.9341, 0.4763, 0.7196, 0.471, 0.7143, 0.3707, 0.9804, 0.3707, 0.9804, 0.4763, 0.8824, 0.4763, 0.8824, 0.3707, 0.9804, 0.3654, 0.9751, 0.471, 0.8771, 0.4763, 0.8824, 0.3654, 0.9751, 0.3654, 0.9751, 0.471, 0.8771, 0.471, 0.8771, 0.3654, 0.9751, 0.3707, 0.9804, 0.4763, 0.8824, 0.471, 0.8771, 0.02178, 0.347, 0.02712, 0.3524, 0.3762, 0.03242, 0.3708, 0.02707, 0.02178, 0.347, 0.02178, 0.347, 0.3708, 0.02707, 0.3708, 0.02707, 0.02712, 0.3524, 0.02178, 0.347, 0.3708, 0.02707, 0.3762, 0.03242, 0.02712, 0.3524, 0.02712, 0.3524, 0.3762, 0.03242, 0.3762, 0.03242, 0.02446, 0.1831, 0.0298, 0.1884, 0.2318, 0.03134, 0.2265, 0.026, 0.02446, 0.1831, 0.02446, 0.1831, 0.2265, 0.026, 0.2265, 0.026, 0.0298, 0.1884, 0.02446, 0.1831, 0.2265, 0.026, 0.2318, 0.03134, 0.0298, 0.1884, 0.0298, 0.1884, 0.2318, 0.03134, 0.2318, 0.03134, 0.0144, 0.5481, 0.02901, 0.6461, 0.04909, 0.6354, 0.03547, 0.5391, 0.0144, 0.5481, 0.03547, 0.5391, 0.04909, 0.6354, 0.02901, 0.6461, 0.03547, 0.5391, 0.04909, 0.6354, 0.04909, 0.6354, 0.03547, 0.5391, 0.0563, 0.7314, 0.02901, 0.6461, 0.02901, 0.6461, 0.0563, 0.7314, 0.01001, 0.9843, 0.01001, 0.9843, 0.01001, 0.9293, 0.01001, 0.9293, 0.06505, 0.9293, 0.01001, 0.9293, 0.02016, 0.9394, 0.0549, 0.9394, 0.06505, 0.9843, 0.06505, 0.9843, 0.06505, 0.9293, 0.06505, 0.9293, 0.06505, 0.9843, 0.01001, 0.9843, 0.01001, 0.9293, 0.06505, 0.9293, 0.06505, 0.9293, 0.01001, 0.9293, 0.01917, 0.9293, 0.05589, 0.9293, 0.06505, 0.9843, 0.06505, 0.9843, 0.01001, 0.9843, 0.01001, 0.9843, 0.05589, 0.9293, 0.01917, 0.9293, 0.01917, 0.8181, 0.05589, 0.8181, 0.06505, 0.9293, 0.06505, 0.9293, 0.05589, 0.9293, 0.05589, 0.9293, 0.01001, 0.9293, 0.06505, 0.9293, 0.05589, 0.9293, 0.01917, 0.9293, 0.01001, 0.9293, 0.01001, 0.9293, 0.01917, 0.9293, 0.01917, 0.9293, 0.01917, 0.8181, 0.01917, 0.8181, 0.05589, 0.8181, 0.05589, 0.8181, 0.05589, 0.9293, 0.05589, 0.9293, 0.05589, 0.8181, 0.05589, 0.8181, 0.01917, 0.9293, 0.05589, 0.9293, 0.05589, 0.8181, 0.01917, 0.8181, 0.01917, 0.9293, 0.01917, 0.9293, 0.01917, 0.8181, 0.01917, 0.8181, 0.0549, 0.9394, 0.02016, 0.9394, 0.02016, 0.9394, 0.0549, 0.9394, 0.06505, 0.9843, 0.06505, 0.9293, 0.0549, 0.9394, 0.0549, 0.9742, 0.01001, 0.9843, 0.06505, 0.9843, 0.0549, 0.9742, 0.02016, 0.9742, 0.01001, 0.9293, 0.01001, 0.9843, 0.02016, 0.9742, 0.02016, 0.9394, 0.0549, 0.9394, 0.02016, 0.9394, 0.0104, 0.9297, 0.06466, 0.9297, 0.0549, 0.9742, 0.0549, 0.9394, 0.0549, 0.9394, 0.0549, 0.9742, 0.02016, 0.9742, 0.0549, 0.9742, 0.0549, 0.9742, 0.02016, 0.9742, 0.02016, 0.9394, 0.02016, 0.9742, 0.02016, 0.9742, 0.02016, 0.9394, 0.06466, 0.9297, 0.0104, 0.9297, 0.0104, 0.9297, 0.06466, 0.9297, 0.0549, 0.9742, 0.0549, 0.9394, 0.06466, 0.9297, 0.06466, 0.9839, 0.02016, 0.9742, 0.0549, 0.9742, 0.06466, 0.9839, 0.0104, 0.9839, 0.02016, 0.9394, 0.02016, 0.9742, 0.0104, 0.9839, 0.0104, 0.9297, 0.0104, 0.9839, 0.06466, 0.9839, 0.06466, 0.9297, 0.0104, 0.9297, 0.06466, 0.9839, 0.06466, 0.9839, 0.06515, 0.9706, 0.06515, 0.9706, 0.0104, 0.9839, 0.06466, 0.9839, 0.06466, 0.9839, 0.0104, 0.9839, 0.0104, 0.9297, 0.0104, 0.9839, 0.0104, 0.9839, 0.0104, 0.9297, 0.1527, 0.9974, 0.1527, 0.9974, 0.1964, 0.9859, 0.1964, 0.9859, 0.06466, 0.9297, 0.06466, 0.9297, 0.06515, 0.958, 0.06515, 0.958, 0.06466, 0.9297, 0.06466, 0.9839, 0.06515, 0.9706, 0.06515, 0.958, 0.06466, 0.9839, 0.06466, 0.9297, 0.06515, 0.958, 0.06515, 0.9706, 0.1964, 0.9859, 0.1964, 0.9733, 0.1964, 0.9733, 0.1964, 0.9859, 0.1527, 0.9848, 0.1527, 0.9848, 0.1964, 0.9733, 0.1964, 0.9733, 0.1527, 0.9848, 0.1527, 0.9974, 0.1964, 0.9859, 0.1964, 0.9733, 0.1527, 0.9974, 0.1527, 0.9848, 0.1964, 0.9733, 0.1964, 0.9859, 0.06515, 0.9706, 0.06515, 0.9706, 0.1089, 0.9924, 0.1089, 0.9924, 0.1089, 0.9924, 0.1089, 0.9924, 0.1527, 0.9974, 0.1527, 0.9974, 0.06515, 0.958, 0.06515, 0.958, 0.1089, 0.9797, 0.1089, 0.9797, 0.1089, 0.9797, 0.1089, 0.9797, 0.1527, 0.9848, 0.1527, 0.9848, 0.06515, 0.958, 0.06515, 0.9706, 0.1089, 0.9924, 0.1089, 0.9797, 0.1089, 0.9797, 0.1089, 0.9924, 0.1527, 0.9974, 0.1527, 0.9848, 0.06515, 0.9706, 0.06515, 0.958, 0.1089, 0.9797, 0.1089, 0.9924, 0.1089, 0.9924, 0.1089, 0.9797, 0.1527, 0.9848, 0.1527, 0.9974, 0.05589, 0.9293, 0.01917, 0.9293, 0.01917, 0.8181, 0.05589, 0.8181, 0.01917, 0.8181, 0.01917, 0.8181, 0.05589, 0.8181, 0.05589, 0.8181, 0.05589, 0.9293, 0.05589, 0.9293, 0.05589, 0.8181, 0.05589, 0.8181, 0.01917, 0.9293, 0.05589, 0.9293, 0.05589, 0.8181, 0.01917, 0.8181, 0.01917, 0.9293, 0.01917, 0.9293, 0.01917, 0.8181, 0.01917, 0.8181, 0.05589, 0.9293, 0.01917, 0.9293, 0.01917, 0.8181, 0.05589, 0.8181, 0.01917, 0.8181, 0.01917, 0.8181, 0.05589, 0.8181, 0.05589, 0.8181, 0.05589, 0.9293, 0.05589, 0.9293, 0.05589, 0.8181, 0.05589, 0.8181, 0.01917, 0.9293, 0.05589, 0.9293, 0.05589, 0.8181, 0.01917, 0.8181, 0.01917, 0.9293, 0.01917, 0.9293, 0.01917, 0.8181, 0.01917, 0.8181])
me_cube_000.use_remesh_preserve_volume = False
me_cube_000.use_remesh_preserve_attributes = False
me_cube_000.use_mirror_vertex_groups = False
me_cube_000.update()

# ---- objects
ob_cube_003 = bpy.data.objects.new('Cube.003', me_cube_001)
ob_cube_000 = bpy.data.objects.new('Cube.000', me_cube_000)

# ---- transforms, parenting, visibility, modifiers, constraints
ob_cube_003.location = (0.0, 0.0, 0.0)
ob_cube_003.lineart.crease_threshold = 0.0
_m = ob_cube_003.modifiers.new('Mirror', 'MIRROR')
_m = ob_cube_003.modifiers.new('EdgeSplit', 'EDGE_SPLIT')
ob_cube_000.parent = ob_cube_003
ob_cube_000.location = (0.0, -0.1393, 0.0)
ob_cube_000.lineart.crease_threshold = 0.0
_m = ob_cube_000.modifiers.new('Mirror', 'MIRROR')
_m = ob_cube_000.modifiers.new('EdgeSplit', 'EDGE_SPLIT')

# ---- collection membership
col_collection_1.objects.link(ob_cube_003)
col_collection_1.objects.link(ob_cube_000)

# ---- scene / render settings (as saved in the file)
scene.frame_start = 1; scene.frame_end = 250; scene.frame_set(2)
scene.render.engine = 'BLENDER_EEVEE_NEXT'
scene.render.resolution_percentage = 50
scene.render.dither_intensity = 0.0
scene.cycles.use_denoising = False
scene.cycles.samples = 10
scene.cycles.sampling_pattern = 'TABULATED_SOBOL'
scene.cycles.light_sampling_threshold = 0.0
scene.cycles.use_adaptive_sampling = False
scene.cycles.use_light_tree = False
scene.cycles.blur_glossy = 0.0
scene.cycles.volume_bounces = 1
scene.cycles.pixel_filter_type = 'GAUSSIAN'
scene.cycles.sample_clamp_indirect = 0.0
scene.view_settings.view_transform = 'Standard'
bpy.context.view_layer.update()

# ---- added for rendering (the .blend has no active camera and no usable light): camera, sun
cam_auto = bpy.data.cameras.new('AutoCamera')
cam_auto.lens = 50.0
cam_auto.sensor_width = 36.0
cam_auto.clip_end = 1000.0
ob_auto_camera = bpy.data.objects.new('AutoCamera', cam_auto)
scene.collection.objects.link(ob_auto_camera)
ob_auto_camera.location = (6.69913, -8.01441, 7.37693)
ob_auto_camera.rotation_euler = (1.09748, -7.21219e-08, 0.694738)
scene.camera = ob_auto_camera
light_auto_sun = bpy.data.lights.new('AutoSun', 'SUN')
light_auto_sun.energy = 3.0
light_auto_sun.angle = 0.0523599
ob_auto_sun = bpy.data.objects.new('AutoSun', light_auto_sun)
scene.collection.objects.link(ob_auto_sun)
ob_auto_sun.rotation_euler = (0.872665, 0.174533, 0.523599)
bpy.context.view_layer.update()
